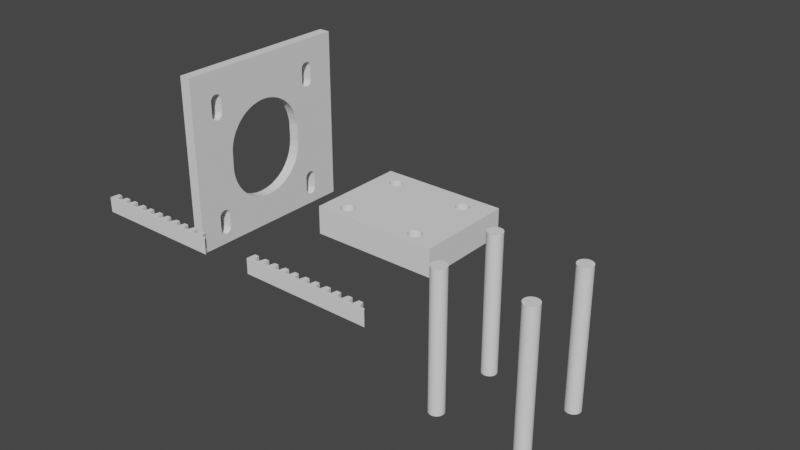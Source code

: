 # Source: rotate_motor_bracket_with_bracket.blend  (saved by Blender 3.4.6; exported with 4.5.12 LTS)
import bpy
from mathutils import Matrix  # noqa: F401  (used for matrix-valued properties, if any)

bpy.ops.wm.read_factory_settings(use_empty=True)
scene = bpy.context.scene
scene.name = 'Scene'

# ---- collections
col_collection = bpy.data.collections.new('Collection'); scene.collection.children.link(col_collection)

# ---- world
world_world = bpy.data.worlds.new('World'); scene.world = world_world
world_world.use_nodes = True; world_world.node_tree.nodes.clear()
_N = world_world.node_tree.nodes; _L = world_world.node_tree.links
n0 = _N.new('ShaderNodeOutputWorld'); n0.name = 'World Output'; n0.location = (300, 300)
n1 = _N.new('ShaderNodeBackground'); n1.name = 'Background'; n1.location = (10, 300)
n1.inputs[0].default_value = (0.05088, 0.05088, 0.05088, 1.0)
_L.new(n1.outputs[0], n0.inputs[0])
n0.is_active_output = True
world_world.color = (0.05088, 0.05088, 0.05088)
world_world.use_sun_shadow = False
world_world.sun_shadow_jitter_overblur = 0.0

# ---- meshes
me_untitled_cube_001 = bpy.data.meshes.new('untitled-Cube.001')
me_untitled_cube_001.from_pydata([(-33.96, -0.9562, -0.4422), (-33.45, -0.9577, 0.2787), (-36.95, 2.642, -0.4422), (-36.66, -0.9577, -1.942), (-36.66, 2.642, -1.942), (-35.61, 2.642, -1.942), (-35.61, -0.9577, -1.942), (-40.92, 2.642, -0.4422), (-42.3, -0.9577, -1.942), (-42.58, -0.9577, -0.4422), (-42.3, 2.642, -1.942), (-41.25, 2.642, -1.942), (-39.35, 2.642, -1.942), (-38.31, 2.646, -1.942), (-40.92, -0.9577, -0.4422), (-38.31, -0.9537, -1.942), (-41.25, -0.9577, -1.942), (-39.35, -0.9577, -1.942), (-46.56, 2.642, -0.4422), (-48.22, 2.642, -0.4422), (-47.93, -0.9577, -1.942), (-48.22, -0.9577, -0.4422), (-47.93, 2.642, -1.942), (-46.89, 2.642, -1.942), (-44.99, 2.642, -1.942), (-43.95, 2.646, -1.942), (-45.41, -0.9577, -0.4422), (-43.73, -0.9557, -0.4422), (-43.95, -0.9537, -1.942), (-46.89, -0.9577, -1.942), (-44.99, -0.9577, -1.942), (-52.19, 2.642, -0.4422), (-53.57, -0.9577, -1.942), (-53.86, -0.9577, -0.4422), (-53.57, 2.642, -1.942), (-52.53, 2.642, -1.942), (-50.63, 2.642, -1.942), (-49.59, 2.646, -1.942), (-49.37, 2.644, -0.4422), (-49.59, -0.9537, -1.942), (-52.53, -0.9577, -1.942), (-50.63, -0.9577, -1.942), (-57.83, 2.642, -0.4422), (-59.5, 2.642, -0.4422), (-59.21, -0.9577, -1.942), (-59.5, -0.9577, -0.4422), (-59.21, 2.642, -1.942), (-58.16, 2.642, -1.942), (-56.27, 2.642, -1.942), (-55.23, 2.646, -1.942), (-56.68, -0.9577, -0.4422), (-55.01, -0.9557, -0.4422), (-55.01, 2.644, -0.4422), (-55.23, -0.9537, -1.942), (-58.16, -0.9577, -1.942), (-56.27, -0.9577, -1.942), (-63.47, 2.642, -0.4422), (-65.02, 2.642, -0.4422), (-64.85, -0.9577, -1.942), (-64.85, 2.642, -1.942), (-63.8, 2.642, -1.942), (-62.32, 2.642, -0.4422), (-61.91, 2.642, -1.942), (-60.86, 2.646, -1.942), (-60.65, 2.644, -0.4422), (-60.86, -0.9537, -1.942), (-63.8, -0.9577, -1.942), (-61.91, -0.9577, -1.942), (-65.02, -0.9577, 0.2787), (-33.45, 2.642, 0.2789), (-65.02, 2.642, 0.2789), (-33.96, 2.644, -0.4422), (-35.11, -0.9572, -0.4422), (-46.56, -0.9577, -0.4422), (-35.11, 2.643, -0.4422), (-51.04, 2.642, -0.4422), (-51.04, -0.9577, -0.4422), (-56.68, 2.642, -0.4422), (-62.32, -0.9577, -0.4422), (-39.77, 2.642, -0.4422), (-39.77, -0.9577, -0.4422), (-45.41, 2.642, -0.4422), (-52.19, -0.9577, -0.4422), (-57.83, -0.9577, -0.4422), (-63.47, -0.9577, -0.4422), (-36.95, -0.9577, -0.4422), (-38.1, 2.642, -0.4422), (-42.58, 2.642, -0.4422), (-43.73, 2.642, -0.4422), (-53.86, 2.642, -0.4422), (-65.02, -0.9579, -0.4422), (-38.1, -0.9557, -0.4422), (-49.37, -0.9557, -0.4422), (-60.65, -0.9557, -0.4422)], [], [(85, 2, 4, 3), (3, 4, 5, 6), (17, 80, 79, 12), (9, 87, 10, 8), (8, 10, 11, 16), (15, 17, 12, 13), (11, 7, 14, 16), (30, 26, 81, 24), (21, 19, 22, 20), (20, 22, 23, 29), (28, 30, 24, 25), (23, 18, 73, 29), (41, 76, 75, 36), (37, 38, 92, 39), (33, 89, 34, 32), (32, 34, 35, 40), (39, 41, 36, 37), (35, 31, 82, 40), (55, 50, 77, 48), (49, 52, 51, 53), (45, 43, 46, 44), (44, 46, 47, 54), (53, 55, 48, 49), (47, 42, 83, 54), (67, 78, 61, 62), (63, 64, 93, 65), (90, 57, 59, 58), (28, 25, 88, 27), (58, 59, 60, 66), (65, 67, 62, 63), (60, 56, 84, 66), (13, 86, 91, 15), (1, 69, 70, 68), (71, 69, 1, 0), (2, 85, 91, 86), (7, 79, 80, 14), (18, 81, 26, 73), (19, 21, 92, 38), (31, 75, 76, 82), (89, 33, 51, 52), (42, 77, 50, 83), (43, 45, 93, 64), (56, 61, 78, 84), (87, 9, 27, 88), (68, 70, 57, 90), (0, 1, 68, 90, 58, 66, 84, 78, 67, 65, 93, 45, 44, 54, 83, 50, 55, 53, 51, 33, 32, 40, 82, 76, 41, 39, 92, 21, 20, 29, 73, 26, 30, 28, 27, 9, 8, 16, 14, 80, 17, 15, 91, 85, 3, 6, 72), (11, 10, 87, 88, 25, 24, 81, 18, 23, 22, 19, 38, 37, 36, 75, 31, 35, 34, 89, 52, 49, 48, 77, 42, 47, 46, 43, 64, 63, 62, 61, 56, 60, 59, 57, 70, 69, 71, 74, 5, 4, 2, 86, 13, 12, 79, 7), (5, 74, 72, 6), (74, 71, 0, 72)])
_uv = me_untitled_cube_001.uv_layers.new(name='UVMap')
_uv.uv.foreach_set('vector', [0.0, 0.0, 0.0, 0.0, 0.0, 0.0, 0.0, 0.0, 0.0, 0.0, 0.0, 0.0, 0.0, 0.0, 0.0, 0.0, 0.0, 0.0, 0.0, 0.0, 0.0, 0.0, 0.0, 0.0, 0.0, 0.0, 0.0, 0.0, 0.0, 0.0, 0.0, 0.0, 0.0, 0.0, 0.0, 0.0, 0.0, 0.0, 0.0, 0.0, 0.0, 0.0, 0.0, 0.0, 0.0, 0.0, 0.0, 0.0, 0.0, 0.0, 0.0, 0.0, 0.0, 0.0, 0.0, 0.0, 0.0, 0.0, 0.0, 0.0, 0.0, 0.0, 0.0, 0.0, 0.0, 0.0, 0.0, 0.0, 0.0, 0.0, 0.0, 0.0, 0.0, 0.0, 0.0, 0.0, 0.0, 0.0, 0.0, 0.0, 0.0, 0.0, 0.0, 0.0, 0.0, 0.0, 0.0, 0.0, 0.0, 0.0, 0.0, 0.0, 0.0, 0.0, 0.0, 0.0, 0.0, 0.0, 0.0, 0.0, 0.0, 0.0, 0.0, 0.0, 0.0, 0.0, 0.0, 0.0, 0.0, 0.0, 0.0, 0.0, 0.0, 0.0, 0.0, 0.0, 0.0, 0.0, 0.0, 0.0, 0.0, 0.0, 0.0, 0.0, 0.0, 0.0, 0.0, 0.0, 0.0, 0.0, 0.0, 0.0, 0.0, 0.0, 0.0, 0.0, 0.0, 0.0, 0.0, 0.0, 0.0, 0.0, 0.0, 0.0, 0.0, 0.0, 0.0, 0.0, 0.0, 0.0, 0.0, 0.0, 0.0, 0.0, 0.0, 0.0, 0.0, 0.0, 0.0, 0.0, 0.0, 0.0, 0.0, 0.0, 0.0, 0.0, 0.0, 0.0, 0.0, 0.0, 0.0, 0.0, 0.0, 0.0, 0.0, 0.0, 0.0, 0.0, 0.0, 0.0, 0.0, 0.0, 0.0, 0.0, 0.0, 0.0, 0.0, 0.0, 0.0, 0.0, 0.0, 0.0, 0.0, 0.0, 0.0, 0.0, 0.0, 0.0, 0.0, 0.0, 0.0, 0.0, 0.0, 0.0, 0.0, 0.0, 0.0, 0.0, 0.0, 0.0, 0.0, 0.0, 0.0, 0.0, 0.0, 0.0, 0.0, 0.0, 0.0, 0.0, 0.0, 0.0, 0.0, 0.0, 0.0, 0.0, 0.0, 0.0, 0.0, 0.0, 0.0, 0.0, 0.0, 0.0, 0.0, 0.0, 0.0, 0.0, 0.0, 0.0, 0.0, 0.0, 0.0, 0.0, 0.0, 0.0, 0.0, 0.0, 0.0, 0.0, 0.0, 0.0, 0.0, 0.0, 0.0, 0.0, 0.0, 0.0, 0.0, 0.0, 0.0, 0.0, 0.0, 0.0, 0.0, 0.0, 0.0, 0.0, 0.0, 0.0, 0.0, 0.0, 0.0, 0.0, 0.0, 0.0, 0.0, 0.0, 0.0, 0.0, 0.0, 0.0, 0.0, 0.0, 0.0, 0.0, 0.0, 0.0, 0.0, 0.0, 0.0, 0.0, 0.0, 0.0, 0.0, 0.0, 0.0, 0.0, 0.0, 0.0, 0.0, 0.0, 0.0, 0.0, 0.0, 0.0, 0.0, 0.0, 0.0, 0.0, 0.0, 0.0, 0.0, 0.0, 0.0, 0.0, 0.0, 0.0, 0.0, 0.0, 0.0, 0.0, 0.0, 0.0, 0.0, 0.0, 0.0, 0.0, 0.0, 0.0, 0.0, 0.0, 0.0, 0.0, 0.0, 0.0, 0.0, 0.0, 0.0, 0.0, 0.0, 0.0, 0.0, 0.0, 0.0, 0.0, 0.0, 0.0, 0.0, 0.0, 0.0, 0.0, 0.0, 0.0, 0.0, 0.0, 0.0, 0.0, 0.0, 0.0, 0.0, 0.0, 0.0, 0.0, 0.0, 0.0, 0.0, 0.0, 0.0, 0.0, 0.0, 0.0, 0.0, 0.0, 0.0, 0.0, 0.0, 0.0, 0.0, 0.0, 0.0, 0.0, 0.0, 0.0, 0.0, 0.0, 0.0, 0.0, 0.0, 0.0, 0.0, 0.0, 0.0, 0.0, 0.0, 0.0, 0.0, 0.0, 0.0, 0.0, 0.0, 0.0, 0.0, 0.0, 0.0, 0.0, 0.0, 0.0, 0.0, 0.0, 0.0, 0.0, 0.0, 0.0, 0.0, 0.0, 0.0, 0.0, 0.0, 0.0, 0.0, 0.0, 0.0, 0.0, 0.0, 0.0, 0.0, 0.0, 0.0, 0.0, 0.0, 0.0, 0.0, 0.0, 0.0, 0.0, 0.0, 0.0, 0.0, 0.0, 0.0, 0.0, 0.0, 0.0, 0.0, 0.0, 0.0, 0.0, 0.0, 0.0, 0.0, 0.0, 0.0, 0.0, 0.0, 0.0, 0.0, 0.0, 0.0, 0.0, 0.0, 0.0, 0.0, 0.0, 0.0, 0.0, 0.0, 0.0, 0.0, 0.0, 0.0, 0.0, 0.0, 0.0, 0.0, 0.0, 0.0, 0.0, 0.0, 0.0, 0.0, 0.0, 0.0, 0.0, 0.0, 0.0, 0.0, 0.0, 0.0, 0.0, 0.0, 0.0, 0.0, 0.0, 0.0, 0.0, 0.0, 0.0, 0.0, 0.0, 0.0, 0.0, 0.0, 0.0, 0.0, 0.0, 0.0, 0.0, 0.0, 0.0, 0.0, 0.0, 0.0, 0.0, 0.0, 0.0, 0.0, 0.0, 0.0, 0.0, 0.0, 0.0, 0.0, 0.0, 0.0, 0.0, 0.0, 0.0, 0.0, 0.0, 0.0, 0.0, 0.0, 0.0, 0.0, 0.0, 0.0, 0.0, 0.0, 0.0, 0.0, 0.0, 0.0, 0.0, 0.0, 0.0, 0.0, 0.0, 0.0, 0.0, 0.0, 0.0, 0.0, 0.0, 0.0, 0.0, 0.0, 0.0, 0.0, 0.0, 0.0, 0.0, 0.0, 0.0])
me_untitled_cube_001.update()
me_untitled_cube_001.normals_split_custom_set([tuple(v) for v in zip(*[iter([-0.982, 0.0, -0.1887, -0.982, 0.0, -0.1887, -0.982, 0.0, -0.1887, -0.982, 0.0, -0.1887, 0.0, 0.0, -1.0, 0.0, 0.0, -1.0, 0.0, 0.0, -1.0, 0.0, 0.0, -1.0, -0.9638, 0.0, -0.2665, -0.9638, 0.0, -0.2665, -0.9638, 0.0, -0.2665, -0.9638, 0.0, -0.2665, -0.9821, 0.0, -0.1885, -0.9821, 0.0, -0.1885, -0.9821, 0.0, -0.1885, -0.9821, 0.0, -0.1885, 0.0, 0.0, -1.0, 0.0, 0.0, -1.0, 0.0, 0.0, -1.0, 0.0, 0.0, -1.0, 1.195e-05, 1.325e-07, -1.0, 1.195e-05, 1.325e-07, -1.0, 1.195e-05, 1.325e-07, -1.0, 1.195e-05, 1.325e-07, -1.0, 0.9763, 0.0, -0.2166, 0.9763, 0.0, -0.2166, 0.9763, 0.0, -0.2166, 0.9763, 0.0, -0.2166, -0.9638, 0.0, -0.2665, -0.9638, 0.0, -0.2665, -0.9638, 0.0, -0.2665, -0.9638, 0.0, -0.2665, -0.982, 0.0, -0.1887, -0.982, 0.0, -0.1887, -0.982, 0.0, -0.1887, -0.982, 0.0, -0.1887, 0.0, 0.0, -1.0, 0.0, 0.0, -1.0, 0.0, 0.0, -1.0, 0.0, 0.0, -1.0, 1.195e-05, 1.325e-07, -1.0, 1.195e-05, 1.325e-07, -1.0, 1.195e-05, 1.325e-07, -1.0, 1.195e-05, 1.325e-07, -1.0, 0.9763, 0.0, -0.2166, 0.9763, 0.0, -0.2166, 0.9763, 0.0, -0.2166, 0.9763, 0.0, -0.2166, -0.9638, 0.0, -0.2665, -0.9638, 0.0, -0.2665, -0.9638, 0.0, -0.2665, -0.9638, 0.0, -0.2665, 0.9898, -1.398e-06, -0.1428, 0.9898, -1.398e-06, -0.1428, 0.9898, -1.398e-06, -0.1428, 0.9898, -1.398e-06, -0.1428, -0.982, -1.387e-06, -0.1887, -0.982, -1.387e-06, -0.1887, -0.982, -1.387e-06, -0.1887, -0.982, -1.387e-06, -0.1887, 0.0, 0.0, -1.0, 0.0, 0.0, -1.0, 0.0, 0.0, -1.0, 0.0, 0.0, -1.0, 1.195e-05, 1.325e-07, -1.0, 1.195e-05, 1.325e-07, -1.0, 1.195e-05, 1.325e-07, -1.0, 1.195e-05, 1.325e-07, -1.0, 0.9763, 0.0, -0.2166, 0.9763, 0.0, -0.2166, 0.9763, 0.0, -0.2166, 0.9763, 0.0, -0.2166, -0.9638, 0.0, -0.2665, -0.9638, 0.0, -0.2665, -0.9638, 0.0, -0.2665, -0.9638, 0.0, -0.2665, 0.9898, 1.398e-06, -0.1428, 0.9898, 1.398e-06, -0.1428, 0.9898, 1.398e-06, -0.1428, 0.9898, 1.398e-06, -0.1428, -0.982, 0.0, -0.1887, -0.982, 0.0, -0.1887, -0.982, 0.0, -0.1887, -0.982, 0.0, -0.1887, 0.0, 0.0, -1.0, 0.0, 0.0, -1.0, 0.0, 0.0, -1.0, 0.0, 0.0, -1.0, 1.195e-05, 1.325e-07, -1.0, 1.195e-05, 1.325e-07, -1.0, 1.195e-05, 1.325e-07, -1.0, 1.195e-05, 1.325e-07, -1.0, 0.9763, 0.0, -0.2166, 0.9763, 0.0, -0.2166, 0.9763, 0.0, -0.2166, 0.9763, 0.0, -0.2166, -0.9638, 0.0, -0.2665, -0.9638, 0.0, -0.2665, -0.9638, 0.0, -0.2665, -0.9638, 0.0, -0.2665, 0.9898, 0.0, -0.1428, 0.9898, 0.0, -0.1428, 0.9898, 0.0, -0.1428, 0.9898, 0.0, -0.1428, -0.9934, -1.404e-06, -0.1145, -0.9934, -1.404e-06, -0.1145, -0.9934, -1.404e-06, -0.1145, -0.9934, -1.404e-06, -0.1145, 0.9898, -7.748e-07, -0.1426, 0.9898, -7.748e-07, -0.1426, 0.9898, -7.748e-07, -0.1426, 0.9898, -7.748e-07, -0.1426, 0.0, 0.0, -1.0, 0.0, 0.0, -1.0, 0.0, 0.0, -1.0, 0.0, 0.0, -1.0, 1.195e-05, 1.325e-07, -1.0, 1.195e-05, 1.325e-07, -1.0, 1.195e-05, 1.325e-07, -1.0, 1.195e-05, 1.325e-07, -1.0, 0.9763, 0.0, -0.2166, 0.9763, 0.0, -0.2166, 0.9763, 0.0, -0.2166, 0.9763, 0.0, -0.2166, 0.9898, -1.399e-06, -0.1428, 0.9898, -1.399e-06, -0.1428, 0.9898, -1.399e-06, -0.1428, 0.9898, -1.399e-06, -0.1428, -1.049e-09, -6.835e-05, 1.0, -1.049e-09, -6.835e-05, 1.0, -1.049e-09, -6.835e-05, 1.0, -1.049e-09, -6.835e-05, 1.0, 0.8179, 6.973e-05, -0.5753, 0.8179, 6.973e-05, -0.5753, 0.8179, 6.973e-05, -0.5753, 0.8179, 6.973e-05, -0.5753, -8.641e-07, -2.815e-07, -1.0, -8.641e-07, -2.815e-07, -1.0, -8.641e-07, -2.815e-07, -1.0, -8.641e-07, -2.815e-07, -1.0, 0.0, 0.0, -1.0, 0.0, 0.0, -1.0, 0.0, 0.0, -1.0, 0.0, 0.0, -1.0, 0.0, 0.0, -1.0, 0.0, 0.0, -1.0, 0.0, 0.0, -1.0, 0.0, 0.0, -1.0, -1.67e-06, 0.0, -1.0, -1.67e-06, 0.0, -1.0, -1.67e-06, 0.0, -1.0, -1.67e-06, 0.0, -1.0, 0.0, 0.0, -1.0, 0.0, 0.0, -1.0, 0.0, 0.0, -1.0, 0.0, 0.0, -1.0, -1.67e-06, 0.0, -1.0, -1.67e-06, 0.0, -1.0, -1.67e-06, 0.0, -1.0, -1.67e-06, 0.0, -1.0, 0.0, 0.0, -1.0, 0.0, 0.0, -1.0, 0.0, 0.0, -1.0, 0.0, 0.0, -1.0, -1.67e-06, 0.0, -1.0, -1.67e-06, 0.0, -1.0, -1.67e-06, 0.0, -1.0, -1.67e-06, 0.0, -1.0, 0.0, 0.0, -1.0, 0.0, 0.0, -1.0, 0.0, 0.0, -1.0, 0.0, 0.0, -1.0, -8.641e-07, -2.815e-07, -1.0, -8.641e-07, -2.815e-07, -1.0, -8.641e-07, -2.815e-07, -1.0, -8.641e-07, -2.815e-07, -1.0, -1.0, -6.033e-05, 0.0003122, -1.0, -6.033e-05, 0.0003122, -1.0, -6.033e-05, 0.0003122, -1.0, -6.033e-05, 0.0003122, 0.0005141, -1.0, -0.0004578, 0.0005141, -1.0, -0.0004578, 0.0005141, -1.0, -0.0004578, 0.0005141, -1.0, -0.0004578, 0.0005141, -1.0, -0.0004578, 0.0005141, -1.0, -0.0004578, 0.0005141, -1.0, -0.0004578, 0.0005141, -1.0, -0.0004578, 0.0005141, -1.0, -0.0004578, 0.0005141, -1.0, -0.0004578, 0.0005141, -1.0, -0.0004578, 0.0005141, -1.0, -0.0004578, 0.0005141, -1.0, -0.0004578, 0.0005141, -1.0, -0.0004578, 0.0005141, -1.0, -0.0004578, 0.0005141, -1.0, -0.0004578, 0.0005141, -1.0, -0.0004578, 0.0005141, -1.0, -0.0004578, 0.0005141, -1.0, -0.0004578, 0.0005141, -1.0, -0.0004578, 0.0005141, -1.0, -0.0004578, 0.0005141, -1.0, -0.0004578, 0.0005141, -1.0, -0.0004578, 0.0005141, -1.0, -0.0004578, 0.0005141, -1.0, -0.0004578, 0.0005141, -1.0, -0.0004578, 0.0005141, -1.0, -0.0004578, 0.0005141, -1.0, -0.0004578, 0.0005141, -1.0, -0.0004578, 0.0005141, -1.0, -0.0004578, 0.0005141, -1.0, -0.0004578, 0.0005141, -1.0, -0.0004578, 0.0005141, -1.0, -0.0004578, 0.0005141, -1.0, -0.0004578, 0.0005141, -1.0, -0.0004578, 0.0005141, -1.0, -0.0004578, 0.0005141, -1.0, -0.0004578, 0.0005141, -1.0, -0.0004578, 0.0005141, -1.0, -0.0004578, 0.0005141, -1.0, -0.0004578, 0.0005141, -1.0, -0.0004578, 0.0005141, -1.0, -0.0004578, 0.0005141, -1.0, -0.0004578, 0.0005141, -1.0, -0.0004578, 0.0005141, -1.0, -0.0004578, 0.0005141, -1.0, -0.0004578, 0.0005141, -1.0, -0.0004578, -0.0004441, 1.0, 0.0004461, -0.0004441, 1.0, 0.0004461, -0.0004441, 1.0, 0.0004461, -0.0004441, 1.0, 0.0004461, -0.0004441, 1.0, 0.0004461, -0.0004441, 1.0, 0.0004461, -0.0004441, 1.0, 0.0004461, -0.0004441, 1.0, 0.0004461, -0.0004441, 1.0, 0.0004461, -0.0004441, 1.0, 0.0004461, -0.0004441, 1.0, 0.0004461, -0.0004441, 1.0, 0.0004461, -0.0004441, 1.0, 0.0004461, -0.0004441, 1.0, 0.0004461, -0.0004441, 1.0, 0.0004461, -0.0004441, 1.0, 0.0004461, -0.0004441, 1.0, 0.0004461, -0.0004441, 1.0, 0.0004461, -0.0004441, 1.0, 0.0004461, -0.0004441, 1.0, 0.0004461, -0.0004441, 1.0, 0.0004461, -0.0004441, 1.0, 0.0004461, -0.0004441, 1.0, 0.0004461, -0.0004441, 1.0, 0.0004461, -0.0004441, 1.0, 0.0004461, -0.0004441, 1.0, 0.0004461, -0.0004441, 1.0, 0.0004461, -0.0004441, 1.0, 0.0004461, -0.0004441, 1.0, 0.0004461, -0.0004441, 1.0, 0.0004461, -0.0004441, 1.0, 0.0004461, -0.0004441, 1.0, 0.0004461, -0.0004441, 1.0, 0.0004461, -0.0004441, 1.0, 0.0004461, -0.0004441, 1.0, 0.0004461, -0.0004441, 1.0, 0.0004461, -0.0004441, 1.0, 0.0004461, -0.0004441, 1.0, 0.0004461, -0.0004441, 1.0, 0.0004461, -0.0004441, 1.0, 0.0004461, -0.0004441, 1.0, 0.0004461, -0.0004441, 1.0, 0.0004461, -0.0004441, 1.0, 0.0004461, -0.0004441, 1.0, 0.0004461, -0.0004441, 1.0, 0.0004461, -0.0004441, 1.0, 0.0004461, -0.0004441, 1.0, 0.0004461, 0.9475, 0.0, -0.3199, 0.9475, 0.0, -0.3199, 0.9475, 0.0, -0.3199, 0.9475, 0.0, -0.3199, 8.863e-07, 1.757e-12, -1.0, 8.863e-07, 1.757e-12, -1.0, 8.863e-07, 1.757e-12, -1.0, 8.863e-07, 1.757e-12, -1.0])] * 3)])
me_cube = bpy.data.meshes.new('Cube')
me_cube.from_pydata([(-3.3, -18.5, -3.3), (-3.3, -18.5, 3.3), (-3.3, 5.3, -3.3), (-3.3, 5.3, 3.3), (26.93, -18.5, -3.3), (26.93, -18.5, 3.3), (26.93, 5.3, -3.3), (26.93, 5.3, 3.3), (18.94, 0.9333, 3.3), (18.97, 0.6212, 3.3), (18.97, 1.245, 3.3), (19.21, 0.04442, 3.3), (19.21, 1.822, 3.3), (19.06, 0.321, 3.3), (19.06, 1.546, 3.3), (19.65, -0.397, 3.3), (19.65, 2.264, 3.3), (20.23, -0.6359, 3.3), (20.23, 2.503, 3.3), (19.93, -0.5449, 3.3), (19.93, 2.412, 3.3), (19.41, -0.198, 3.3), (19.41, 2.065, 3.3), (20.85, -0.6359, 3.3), (20.85, 2.503, 3.3), (21.43, -0.397, 3.3), (21.43, 2.264, 3.3), (21.15, -0.5449, 3.3), (21.15, 2.412, 3.3), (21.87, 0.04442, 3.3), (21.87, 1.822, 3.3), (22.14, 0.9333, 3.3), (22.11, 0.6212, 3.3), (22.11, 1.245, 3.3), (22.02, 0.321, 3.3), (22.02, 1.546, 3.3), (21.67, -0.198, 3.3), (21.67, 2.065, 3.3), (20.54, 2.533, 3.3), (20.54, -0.6667, 3.3), (18.94, 0.9333, -3.3), (18.97, 0.6212, -3.3), (18.97, 1.245, -3.3), (19.21, 0.04442, -3.3), (19.21, 1.822, -3.3), (19.06, 0.321, -3.3), (19.06, 1.546, -3.3), (19.65, -0.397, -3.3), (19.65, 2.264, -3.3), (20.23, -0.6359, -3.3), (20.23, 2.503, -3.3), (19.93, -0.5449, -3.3), (19.93, 2.412, -3.3), (19.41, -0.198, -3.3), (19.41, 2.065, -3.3), (20.85, -0.6359, -3.3), (20.85, 2.503, -3.3), (21.43, -0.397, -3.3), (21.43, 2.264, -3.3), (21.15, -0.5449, -3.3), (21.15, 2.412, -3.3), (21.87, 0.04442, -3.3), (21.87, 1.822, -3.3), (22.14, 0.9333, -3.3), (22.11, 0.6212, -3.3), (22.11, 1.245, -3.3), (22.02, 0.321, -3.3), (22.02, 1.546, -3.3), (21.67, -0.198, -3.3), (21.67, 2.065, -3.3), (20.54, 2.533, -3.3), (20.54, -0.6667, -3.3), (0.416, 0.9333, 3.3), (0.4468, 1.245, 3.3), (0.4468, 0.6212, 3.3), (0.8847, -0.198, 3.3), (0.855, 2.029, 3.3), (0.6857, 0.04442, 3.3), (0.6857, 1.822, 3.3), (0.5378, 0.321, 3.3), (0.5378, 1.546, 3.3), (1.404, -0.5449, 3.3), (2.016, -0.6667, 3.3), (1.704, -0.6359, 3.3), (2.905, -0.397, 3.3), (2.628, -0.5449, 3.3), (3.346, 0.04442, 3.3), (3.147, -0.198, 3.3), (2.328, -0.6359, 3.3), (1.127, -0.397, 3.3), (0.8847, 2.065, 3.3), (1.404, 2.412, 3.3), (1.127, 2.264, 3.3), (2.016, 2.533, 3.3), (2.628, 2.412, 3.3), (2.328, 2.503, 3.3), (1.704, 2.503, 3.3), (3.147, 2.065, 3.3), (3.346, 1.822, 3.3), (3.616, 0.9333, 3.3), (3.585, 0.6212, 3.3), (3.585, 1.245, 3.3), (3.494, 0.321, 3.3), (3.494, 1.546, 3.3), (2.905, 2.264, 3.3), (0.416, 0.9333, -3.3), (0.4468, 1.245, -3.3), (0.4468, 0.6212, -3.3), (0.6857, 0.04442, -3.3), (0.828, 1.996, -3.3), (0.6857, 1.822, -3.3), (0.8847, -0.198, -3.3), (0.5378, 0.321, -3.3), (0.5378, 1.546, -3.3), (1.404, -0.5449, -3.3), (1.127, -0.397, -3.3), (2.016, -0.6667, -3.3), (1.704, -0.6359, -3.3), (2.905, -0.397, -3.3), (2.628, -0.5449, -3.3), (3.346, 0.04442, -3.3), (3.147, -0.198, -3.3), (2.328, -0.6359, -3.3), (0.8847, 2.065, -3.3), (1.404, 2.412, -3.3), (1.127, 2.264, -3.3), (2.016, 2.533, -3.3), (2.628, 2.412, -3.3), (2.328, 2.503, -3.3), (1.704, 2.503, -3.3), (3.147, 2.065, -3.3), (3.346, 1.822, -3.3), (3.616, 0.9333, -3.3), (3.585, 0.6212, -3.3), (3.585, 1.245, -3.3), (3.494, 0.321, -3.3), (3.494, 1.546, -3.3), (2.905, 2.264, -3.3), (18.94, -15.21, 3.3), (18.97, -15.52, 3.3), (18.97, -14.9, 3.3), (19.21, -16.1, 3.3), (19.21, -14.32, 3.3), (19.06, -15.82, 3.3), (19.06, -14.6, 3.3), (19.65, -16.54, 3.3), (19.65, -13.88, 3.3), (20.23, -16.78, 3.3), (20.23, -13.64, 3.3), (19.93, -16.69, 3.3), (19.93, -13.73, 3.3), (19.41, -16.34, 3.3), (19.41, -14.08, 3.3), (20.85, -16.78, 3.3), (20.85, -13.64, 3.3), (21.15, -13.73, 3.3), (21.43, -16.54, 3.3), (21.43, -13.88, 3.3), (21.15, -16.69, 3.3), (20.54, -13.61, 3.3), (21.87, -16.1, 3.3), (21.87, -14.32, 3.3), (22.14, -15.21, 3.3), (22.11, -14.9, 3.3), (22.11, -15.52, 3.3), (22.02, -14.6, 3.3), (22.02, -15.82, 3.3), (21.67, -16.34, 3.3), (21.67, -14.08, 3.3), (20.54, -16.81, 3.3), (18.94, -15.21, -3.3), (18.97, -15.52, -3.3), (18.97, -14.9, -3.3), (19.21, -16.1, -3.3), (19.21, -14.32, -3.3), (19.06, -15.82, -3.3), (19.06, -14.6, -3.3), (19.65, -16.54, -3.3), (19.65, -13.88, -3.3), (20.23, -16.78, -3.3), (20.23, -13.64, -3.3), (19.93, -16.69, -3.3), (19.93, -13.73, -3.3), (19.41, -16.34, -3.3), (19.41, -14.08, -3.3), (20.54, -13.61, -3.3), (20.85, -16.78, -3.3), (20.85, -13.64, -3.3), (21.43, -16.54, -3.3), (21.43, -13.88, -3.3), (21.15, -16.69, -3.3), (21.15, -13.73, -3.3), (21.87, -16.1, -3.3), (21.87, -14.32, -3.3), (22.14, -15.21, -3.3), (22.11, -14.9, -3.3), (22.11, -15.52, -3.3), (22.02, -14.6, -3.3), (22.02, -15.82, -3.3), (21.67, -16.34, -3.3), (21.67, -14.08, -3.3), (20.54, -16.81, -3.3), (0.416, -15.21, 3.3), (0.4468, -15.52, 3.3), (0.4468, -14.9, 3.3), (0.6857, -16.1, 3.3), (0.6857, -14.32, 3.3), (0.5378, -15.82, 3.3), (0.5378, -14.6, 3.3), (1.127, -16.54, 3.3), (1.127, -13.88, 3.3), (1.704, -16.78, 3.3), (1.704, -13.64, 3.3), (1.404, -16.69, 3.3), (1.404, -13.73, 3.3), (2.016, -16.81, 3.3), (0.8847, -16.34, 3.3), (0.8847, -14.08, 3.3), (2.328, -16.78, 3.3), (2.328, -13.64, 3.3), (2.905, -16.54, 3.3), (2.905, -13.88, 3.3), (2.628, -16.69, 3.3), (2.628, -13.73, 3.3), (3.346, -16.1, 3.3), (3.346, -14.32, 3.3), (3.616, -15.21, 3.3), (3.585, -14.9, 3.3), (3.585, -15.52, 3.3), (3.494, -15.82, 3.3), (3.494, -14.6, 3.3), (3.147, -16.34, 3.3), (3.147, -14.08, 3.3), (2.016, -13.61, 3.3), (0.416, -15.21, -3.3), (0.4468, -15.52, -3.3), (0.4468, -14.9, -3.3), (0.6857, -16.1, -3.3), (0.6857, -14.32, -3.3), (0.5378, -15.82, -3.3), (0.5378, -14.6, -3.3), (1.127, -16.54, -3.3), (1.127, -13.88, -3.3), (1.704, -16.78, -3.3), (1.704, -13.64, -3.3), (1.404, -16.69, -3.3), (1.404, -13.73, -3.3), (2.016, -16.81, -3.3), (0.8847, -16.34, -3.3), (0.8847, -14.08, -3.3), (2.328, -16.78, -3.3), (2.328, -13.64, -3.3), (2.905, -16.54, -3.3), (2.905, -13.88, -3.3), (2.628, -16.69, -3.3), (2.628, -13.73, -3.3), (3.346, -16.1, -3.3), (3.346, -14.32, -3.3), (3.616, -15.21, -3.3), (3.585, -14.9, -3.3), (3.585, -15.52, -3.3), (3.494, -15.82, -3.3), (3.494, -14.6, -3.3), (3.147, -16.34, -3.3), (3.147, -14.08, -3.3), (2.016, -13.61, -3.3)], [], [(0, 1, 3, 2), (2, 3, 7, 6), (6, 7, 5, 4), (4, 5, 1, 0), (37, 30, 7, 3, 76, 90, 92, 91, 96, 93, 95, 94, 104, 97, 98, 103, 101, 99, 19, 15, 21, 11, 13, 9, 8, 10, 14, 12, 22, 16, 20, 18, 38, 24, 28, 26), (78, 76, 3, 1, 205, 207, 203, 202, 204, 208, 206, 217, 210, 214, 212, 233, 102, 86, 87, 84, 85, 88, 82, 83, 81, 89, 75, 77, 79, 74, 72, 73, 80), (205, 1, 5, 166, 160, 167, 156, 158, 153, 169, 147, 149, 145, 151, 141, 143, 139, 138, 140, 144, 142, 152, 146, 150, 148, 159, 27, 23, 39, 17, 19, 99, 100, 102, 233, 219, 223, 221, 232, 225, 230, 227, 226, 228, 229, 224, 231, 220, 222, 218, 215, 211, 213, 209, 216), (164, 166, 5, 27, 159, 154, 155, 157, 168, 161, 165, 163, 162), (25, 27, 5, 7, 30, 35, 33, 31, 32, 34, 29, 36), (67, 62, 6, 4, 59, 57, 68, 61, 66, 64, 63, 65), (123, 109, 2, 6, 62, 69, 58, 60, 56, 70, 50, 52, 48, 54, 44, 46, 42, 40, 41, 45, 43, 53, 47, 51, 49, 132, 134, 136, 131, 130, 137, 127, 128, 126, 129, 124, 125), (185, 71, 55, 59, 4, 198, 196, 194, 195, 197, 193, 200, 189, 191, 187), (192, 198, 4, 0, 237, 248, 241, 245, 243, 247, 250, 254, 252, 263, 256, 261, 260, 258, 259, 262, 257, 264, 253, 255, 251, 265, 135, 133, 132, 49, 71, 185, 180, 182, 178, 184, 174, 176, 172, 170, 171, 175, 173, 183, 177, 181, 179, 201, 186, 190, 188, 199), (237, 0, 2, 109, 110, 113, 106, 105, 107, 112, 108, 111, 115, 114, 117, 116, 122, 119, 118, 121, 120, 135, 265, 244, 246, 242, 249, 238, 240, 236, 234, 235, 239), (56, 24, 38, 70), (60, 28, 24, 56), (58, 26, 28, 60), (69, 37, 26, 58), (30, 37, 69, 62), (35, 30, 62, 67), (33, 35, 67, 65), (31, 33, 65, 63), (32, 31, 63, 64), (34, 32, 64, 66), (29, 34, 66, 61), (36, 29, 61, 68), (25, 36, 68, 57), (27, 25, 57, 59), (23, 27, 59, 55), (39, 23, 55, 71), (17, 39, 71, 49), (19, 17, 49, 51), (15, 19, 51, 47), (21, 15, 47, 53), (43, 11, 21, 53), (45, 13, 11, 43), (41, 9, 13, 45), (40, 8, 9, 41), (42, 10, 8, 40), (46, 14, 10, 42), (44, 12, 14, 46), (54, 22, 12, 44), (48, 16, 22, 54), (52, 20, 16, 48), (50, 18, 20, 52), (70, 38, 18, 50), (128, 95, 93, 126), (127, 94, 95, 128), (137, 104, 94, 127), (130, 97, 104, 137), (98, 97, 130, 131), (103, 98, 131, 136), (101, 103, 136, 134), (99, 101, 134, 132), (100, 99, 132, 133), (102, 100, 133, 135), (86, 102, 135, 120), (87, 86, 120, 121), (84, 87, 121, 118), (85, 84, 118, 119), (88, 85, 119, 122), (82, 88, 122, 116), (83, 82, 116, 117), (81, 83, 117, 114), (89, 81, 114, 115), (75, 89, 115, 111), (108, 77, 75, 111), (112, 79, 77, 108), (107, 74, 79, 112), (105, 72, 74, 107), (106, 73, 72, 105), (113, 80, 73, 106), (110, 78, 80, 113), (109, 123, 76), (125, 92, 90, 123), (124, 91, 92, 125), (129, 96, 91, 124), (126, 93, 96, 129), (187, 154, 159, 185), (191, 155, 154, 187), (189, 157, 155, 191), (200, 168, 157, 189), (161, 168, 200, 193), (165, 161, 193, 197), (163, 165, 197, 195), (162, 163, 195, 194), (164, 162, 194, 196), (166, 164, 196, 198), (160, 166, 198, 192), (167, 160, 192, 199), (156, 167, 199, 188), (158, 156, 188, 190), (153, 158, 190, 186), (169, 153, 186, 201), (147, 169, 201, 179), (149, 147, 179, 181), (145, 149, 181, 177), (151, 145, 177, 183), (173, 141, 151, 183), (175, 143, 141, 173), (171, 139, 143, 175), (170, 138, 139, 171), (172, 140, 138, 170), (176, 144, 140, 172), (174, 142, 144, 176), (184, 152, 142, 174), (178, 146, 152, 184), (182, 150, 146, 178), (180, 148, 150, 182), (185, 159, 148, 180), (251, 219, 233, 265), (255, 223, 219, 251), (253, 221, 223, 255), (264, 232, 221, 253), (225, 232, 264, 257), (230, 225, 257, 262), (227, 230, 262, 259), (226, 227, 259, 258), (228, 226, 258, 260), (229, 228, 260, 261), (224, 229, 261, 256), (231, 224, 256, 263), (220, 231, 263, 252), (222, 220, 252, 254), (218, 222, 254, 250), (215, 218, 250, 247), (211, 215, 247, 243), (213, 211, 243, 245), (209, 213, 245, 241), (216, 209, 241, 248), (237, 205, 216, 248), (239, 207, 205, 237), (235, 203, 207, 239), (234, 202, 203, 235), (236, 204, 202, 234), (240, 208, 204, 236), (238, 206, 208, 240), (249, 217, 206, 238), (242, 210, 217, 249), (246, 214, 210, 242), (244, 212, 214, 246), (265, 233, 212, 244), (90, 76, 123), (76, 78, 109), (78, 110, 109)])
me_cube.polygons.foreach_set('material_index', [0, 0, 0, 0, 0, 0, 0, 0, 0, 0, 0, 0, 0, 0, 0, 0, 0, 0, 0, 0, 0, 0, 0, 0, 0, 0, 0, 0, 0, 0, 0, 0, 0, 0, 0, 0, 0, 0, 0, 0, 0, 0, 0, 0, 0, 0, 8200, 8200, 8200, 8200, 8200, 8200, 8200, 8200, 8200, 8200, 8200, 8200, 8200, 8200, 8200, 8200, 8200, 8200, 8200, 8200, 8200, 8200, 8200, 8200, 8200, 8200, 8200, 8200, 8200, 8200, 8200, 8200, 17672, 17672, 17672, 17672, 17672, 17672, 17672, 17672, 17672, 17672, 17672, 17672, 17672, 17672, 17672, 17672, 17672, 17672, 17672, 17672, 17672, 17672, 17672, 17672, 17672, 17672, 17672, 17672, 17672, 17672, 17672, 17672, 0, 0, 0, 0, 0, 0, 0, 0, 0, 0, 0, 0, 0, 0, 0, 0, 0, 0, 0, 0, 0, 0, 0, 0, 0, 0, 0, 0, 0, 0, 0, 0, 8200, 8200, 8200])
_uv = me_cube.uv_layers.new(name='UVMap')
_uv.uv.foreach_set('vector', [0.375, 0.0, 0.625, 0.0, 0.625, 0.25, 0.375, 0.25, 0.375, 0.25, 0.625, 0.25, 0.625, 0.5, 0.375, 0.5, 0.375, 0.5, 0.625, 0.5, 0.625, 0.75, 0.375, 0.75, 0.375, 0.75, 0.625, 0.75, 0.625, 1.0, 0.375, 1.0, 0.625, 0.5082, 0.625, 0.513, 0.625, 0.5, 0.625, 0.25, 0.625, 0.3723, 0.625, 0.3715, 0.625, 0.3674, 0.625, 0.3651, 0.625, 0.3646, 0.625, 0.3658, 0.625, 0.3688, 0.625, 0.3732, 0.625, 0.379, 0.625, 0.3858, 0.625, 0.3935, 0.625, 0.4017, 0.625, 0.4102, 0.625, 0.4187, 0.625, 0.5372, 0.625, 0.5337, 0.625, 0.5295, 0.625, 0.5247, 0.625, 0.5196, 0.625, 0.5143, 0.625, 0.5091, 0.625, 0.5042, 0.625, 0.4999, 0.625, 0.4963, 0.625, 0.4936, 0.625, 0.492, 0.625, 0.4914, 0.625, 0.492, 0.625, 0.4936, 0.625, 0.4962, 0.625, 0.4996, 0.625, 0.5037, 0.625, 0.3771, 0.625, 0.3723, 0.625, 0.25, 0.625, 1.0, 0.625, 0.9013, 0.625, 0.8944, 0.625, 0.8864, 0.625, 0.8775, 0.625, 0.8683, 0.625, 0.859, 0.625, 0.8501, 0.625, 0.842, 0.625, 0.8349, 0.625, 0.8292, 0.625, 0.825, 0.625, 0.8225, 0.625, 0.4343, 0.625, 0.441, 0.625, 0.4466, 0.625, 0.4509, 0.625, 0.4537, 0.625, 0.4549, 0.625, 0.4545, 0.625, 0.4523, 0.625, 0.4484, 0.625, 0.443, 0.625, 0.4363, 0.625, 0.4284, 0.625, 0.4197, 0.625, 0.4105, 0.625, 0.4013, 0.625, 0.3924, 0.625, 0.3842, 0.625, 0.9013, 0.625, 1.0, 0.625, 0.75, 0.625, 0.7446, 0.625, 0.7501, 0.625, 0.7555, 0.625, 0.7606, 0.625, 0.7652, 0.625, 0.7691, 0.625, 0.772, 0.625, 0.7738, 0.625, 0.7744, 0.625, 0.7739, 0.625, 0.7721, 0.625, 0.7693, 0.625, 0.7654, 0.625, 0.7607, 0.625, 0.7555, 0.625, 0.7499, 0.625, 0.7441, 0.625, 0.7385, 0.625, 0.7333, 0.625, 0.7285, 0.625, 0.7245, 0.625, 0.7213, 0.625, 0.7191, 0.625, 0.5428, 0.625, 0.5427, 0.625, 0.5418, 0.625, 0.54, 0.625, 0.5372, 0.625, 0.4187, 0.625, 0.4268, 0.625, 0.4343, 0.625, 0.8225, 0.625, 0.8217, 0.625, 0.8226, 0.625, 0.8252, 0.625, 0.8293, 0.625, 0.8348, 0.625, 0.8414, 0.625, 0.8489, 0.625, 0.8571, 0.625, 0.8656, 0.625, 0.8742, 0.625, 0.8826, 0.625, 0.8905, 0.625, 0.8976, 0.625, 0.9035, 0.625, 0.9082, 0.625, 0.9114, 0.625, 0.9129, 0.625, 0.9126, 0.625, 0.9106, 0.625, 0.9068, 0.625, 0.7392, 0.625, 0.7446, 0.625, 0.75, 0.625, 0.5428, 0.625, 0.7191, 0.625, 0.7178, 0.625, 0.7174, 0.625, 0.7181, 0.625, 0.7197, 0.625, 0.7222, 0.625, 0.7255, 0.625, 0.7295, 0.625, 0.7341, 0.625, 0.5419, 0.625, 0.5428, 0.625, 0.75, 0.625, 0.5, 0.625, 0.513, 0.625, 0.5178, 0.625, 0.5225, 0.625, 0.527, 0.625, 0.5311, 0.625, 0.5348, 0.625, 0.5378, 0.625, 0.5403, 0.375, 0.5178, 0.375, 0.513, 0.375, 0.5, 0.375, 0.75, 0.375, 0.5428, 0.375, 0.5419, 0.375, 0.5403, 0.375, 0.5378, 0.375, 0.5348, 0.375, 0.5311, 0.375, 0.527, 0.375, 0.5225, 0.375, 0.3715, 0.375, 0.3731, 0.375, 0.25, 0.375, 0.5, 0.375, 0.513, 0.375, 0.5082, 0.375, 0.5037, 0.375, 0.4996, 0.375, 0.4962, 0.375, 0.4936, 0.375, 0.492, 0.375, 0.4914, 0.375, 0.492, 0.375, 0.4936, 0.375, 0.4963, 0.375, 0.4999, 0.375, 0.5042, 0.375, 0.5091, 0.375, 0.5143, 0.375, 0.5196, 0.375, 0.5247, 0.375, 0.5295, 0.375, 0.5337, 0.375, 0.5372, 0.375, 0.54, 0.375, 0.4187, 0.375, 0.4102, 0.375, 0.4017, 0.375, 0.3935, 0.375, 0.3858, 0.375, 0.379, 0.375, 0.3732, 0.375, 0.3688, 0.375, 0.3658, 0.375, 0.3646, 0.375, 0.3651, 0.375, 0.3674, 0.375, 0.7191, 0.375, 0.5418, 0.375, 0.5427, 0.375, 0.5428, 0.375, 0.75, 0.375, 0.7446, 0.375, 0.7392, 0.375, 0.7341, 0.375, 0.7295, 0.375, 0.7255, 0.375, 0.7222, 0.375, 0.7197, 0.375, 0.7181, 0.375, 0.7174, 0.375, 0.7178, 0.375, 0.7501, 0.375, 0.7446, 0.375, 0.75, 0.375, 1.0, 0.375, 0.9012, 0.375, 0.9067, 0.375, 0.9105, 0.375, 0.9126, 0.375, 0.9128, 0.375, 0.9113, 0.375, 0.9082, 0.375, 0.9035, 0.375, 0.8975, 0.375, 0.8904, 0.375, 0.8825, 0.375, 0.8741, 0.375, 0.8655, 0.375, 0.8569, 0.375, 0.8488, 0.375, 0.8412, 0.375, 0.8346, 0.375, 0.8292, 0.375, 0.8251, 0.375, 0.8225, 0.375, 0.8216, 0.375, 0.8223, 0.375, 0.4343, 0.375, 0.4268, 0.375, 0.4187, 0.375, 0.54, 0.375, 0.5418, 0.375, 0.7191, 0.375, 0.7213, 0.375, 0.7245, 0.375, 0.7285, 0.375, 0.7332, 0.375, 0.7385, 0.375, 0.7441, 0.375, 0.7498, 0.375, 0.7555, 0.375, 0.7607, 0.375, 0.7654, 0.375, 0.7692, 0.375, 0.7721, 0.375, 0.7739, 0.375, 0.7744, 0.375, 0.7738, 0.375, 0.772, 0.375, 0.7691, 0.375, 0.7652, 0.375, 0.7606, 0.375, 0.7555, 0.375, 0.9012, 0.375, 1.0, 0.375, 0.25, 0.375, 0.3731, 0.375, 0.3771, 0.375, 0.3842, 0.375, 0.3924, 0.375, 0.4013, 0.375, 0.4105, 0.375, 0.4197, 0.375, 0.4284, 0.375, 0.4363, 0.375, 0.443, 0.375, 0.4484, 0.375, 0.4523, 0.375, 0.4545, 0.375, 0.4549, 0.375, 0.4537, 0.375, 0.4509, 0.375, 0.4466, 0.375, 0.441, 0.375, 0.4343, 0.375, 0.8223, 0.375, 0.8249, 0.375, 0.8291, 0.375, 0.8348, 0.375, 0.8419, 0.375, 0.85, 0.375, 0.8589, 0.375, 0.8682, 0.375, 0.8775, 0.375, 0.8863, 0.375, 0.8943, 0.9688, 0.8575, 0.9688, 0.9675, 1.0, 0.9675, 1.0, 0.8575, 0.9375, 0.8575, 0.9375, 0.9675, 0.9688, 0.9675, 0.9688, 0.8575, 0.9062, 0.8575, 0.9062, 0.9675, 0.9375, 0.9675, 0.9375, 0.8575, 0.875, 0.8575, 0.875, 0.9675, 0.9062, 0.9675, 0.9062, 0.8575, 0.8438, 0.9675, 0.875, 0.9675, 0.875, 0.8575, 0.8438, 0.8575, 0.8125, 0.9675, 0.8438, 0.9675, 0.8438, 0.8575, 0.8125, 0.8575, 0.7812, 0.9675, 0.8125, 0.9675, 0.8125, 0.8575, 0.7812, 0.8575, 0.75, 0.9675, 0.7812, 0.9675, 0.7812, 0.8575, 0.75, 0.8575, 0.7188, 0.9675, 0.75, 0.9675, 0.75, 0.8575, 0.7188, 0.8575, 0.6875, 0.9675, 0.7188, 0.9675, 0.7188, 0.8575, 0.6875, 0.8575, 0.6562, 0.9675, 0.6875, 0.9675, 0.6875, 0.8575, 0.6562, 0.8575, 0.625, 0.9675, 0.6562, 0.9675, 0.6562, 0.8575, 0.625, 0.8575, 0.5938, 0.9675, 0.625, 0.9675, 0.625, 0.8575, 0.5938, 0.8575, 0.5625, 0.9675, 0.5938, 0.9675, 0.5938, 0.8575, 0.5625, 0.8575, 0.5312, 0.9675, 0.5625, 0.9675, 0.5625, 0.8575, 0.5312, 0.8575, 0.5, 0.9675, 0.5312, 0.9675, 0.5312, 0.8575, 0.5, 0.8575, 0.4688, 0.9675, 0.5, 0.9675, 0.5, 0.8575, 0.4688, 0.8575, 0.4375, 0.9675, 0.4688, 0.9675, 0.4688, 0.8575, 0.4375, 0.8575, 0.4062, 0.9675, 0.4375, 0.9675, 0.4375, 0.8575, 0.4062, 0.8575, 0.375, 0.9675, 0.4062, 0.9675, 0.4062, 0.8575, 0.375, 0.8575, 0.3438, 0.8575, 0.3438, 0.9675, 0.375, 0.9675, 0.375, 0.8575, 0.3125, 0.8575, 0.3125, 0.9675, 0.3438, 0.9675, 0.3438, 0.8575, 0.2812, 0.8575, 0.2812, 0.9675, 0.3125, 0.9675, 0.3125, 0.8575, 0.25, 0.8575, 0.25, 0.9675, 0.2812, 0.9675, 0.2812, 0.8575, 0.2188, 0.8575, 0.2188, 0.9675, 0.25, 0.9675, 0.25, 0.8575, 0.1875, 0.8575, 0.1875, 0.9675, 0.2188, 0.9675, 0.2188, 0.8575, 0.1562, 0.8575, 0.1562, 0.9675, 0.1875, 0.9675, 0.1875, 0.8575, 0.125, 0.8575, 0.125, 0.9675, 0.1562, 0.9675, 0.1562, 0.8575, 0.09375, 0.8575, 0.09375, 0.9675, 0.125, 0.9675, 0.125, 0.8575, 0.0625, 0.8575, 0.0625, 0.9675, 0.09375, 0.9675, 0.09375, 0.8575, 0.03125, 0.8575, 0.03125, 0.9675, 0.0625, 0.9675, 0.0625, 0.8575, 0.0, 0.8575, 0.0, 0.9675, 0.03125, 0.9675, 0.03125, 0.8575, 0.9688, 0.8575, 0.9688, 0.9675, 1.0, 0.9675, 1.0, 0.8575, 0.9375, 0.8575, 0.9375, 0.9675, 0.9688, 0.9675, 0.9688, 0.8575, 0.9062, 0.8575, 0.9062, 0.9675, 0.9375, 0.9675, 0.9375, 0.8575, 0.875, 0.8575, 0.875, 0.9675, 0.9062, 0.9675, 0.9062, 0.8575, 0.8438, 0.9675, 0.875, 0.9675, 0.875, 0.8575, 0.8438, 0.8575, 0.8125, 0.9675, 0.8438, 0.9675, 0.8438, 0.8575, 0.8125, 0.8575, 0.7812, 0.9675, 0.8125, 0.9675, 0.8125, 0.8575, 0.7812, 0.8575, 0.75, 0.9675, 0.7812, 0.9675, 0.7812, 0.8575, 0.75, 0.8575, 0.7188, 0.9675, 0.75, 0.9675, 0.75, 0.8575, 0.7188, 0.8575, 0.6875, 0.9675, 0.7188, 0.9675, 0.7188, 0.8575, 0.6875, 0.8575, 0.6562, 0.9675, 0.6875, 0.9675, 0.6875, 0.8575, 0.6562, 0.8575, 0.625, 0.9675, 0.6562, 0.9675, 0.6562, 0.8575, 0.625, 0.8575, 0.5938, 0.9675, 0.625, 0.9675, 0.625, 0.8575, 0.5938, 0.8575, 0.5625, 0.9675, 0.5938, 0.9675, 0.5938, 0.8575, 0.5625, 0.8575, 0.5312, 0.9675, 0.5625, 0.9675, 0.5625, 0.8575, 0.5312, 0.8575, 0.5, 0.9675, 0.5312, 0.9675, 0.5312, 0.8575, 0.5, 0.8575, 0.4688, 0.9675, 0.5, 0.9675, 0.5, 0.8575, 0.4688, 0.8575, 0.4375, 0.9675, 0.4688, 0.9675, 0.4688, 0.8575, 0.4375, 0.8575, 0.4062, 0.9675, 0.4375, 0.9675, 0.4375, 0.8575, 0.4062, 0.8575, 0.375, 0.9675, 0.4062, 0.9675, 0.4062, 0.8575, 0.375, 0.8575, 0.3438, 0.8575, 0.3438, 0.9675, 0.375, 0.9675, 0.375, 0.8575, 0.3125, 0.8575, 0.3125, 0.9675, 0.3438, 0.9675, 0.3438, 0.8575, 0.2812, 0.8575, 0.2812, 0.9675, 0.3125, 0.9675, 0.3125, 0.8575, 0.25, 0.8575, 0.25, 0.9675, 0.2812, 0.9675, 0.2812, 0.8575, 0.2188, 0.8575, 0.2188, 0.9675, 0.25, 0.9675, 0.25, 0.8575, 0.1875, 0.8575, 0.1875, 0.9675, 0.2188, 0.9675, 0.2188, 0.8575, 0.1562, 0.8575, 0.1562, 0.9675, 0.1875, 0.9675, 0.1875, 0.8575, 0.1339, 0.8575, 0.125, 0.8575, 0.1297, 0.9675, 0.09375, 0.8575, 0.09375, 0.9675, 0.125, 0.9675, 0.125, 0.8575, 0.0625, 0.8575, 0.0625, 0.9675, 0.09375, 0.9675, 0.09375, 0.8575, 0.03125, 0.8575, 0.03125, 0.9675, 0.0625, 0.9675, 0.0625, 0.8575, 0.0, 0.8575, 0.0, 0.9675, 0.03125, 0.9675, 0.03125, 0.8575, 0.9688, 0.8575, 0.9688, 0.9675, 1.0, 0.9675, 1.0, 0.8575, 0.9375, 0.8575, 0.9375, 0.9675, 0.9688, 0.9675, 0.9688, 0.8575, 0.9062, 0.8575, 0.9062, 0.9675, 0.9375, 0.9675, 0.9375, 0.8575, 0.875, 0.8575, 0.875, 0.9675, 0.9062, 0.9675, 0.9062, 0.8575, 0.8438, 0.9675, 0.875, 0.9675, 0.875, 0.8575, 0.8438, 0.8575, 0.8125, 0.9675, 0.8438, 0.9675, 0.8438, 0.8575, 0.8125, 0.8575, 0.7812, 0.9675, 0.8125, 0.9675, 0.8125, 0.8575, 0.7812, 0.8575, 0.75, 0.9675, 0.7812, 0.9675, 0.7812, 0.8575, 0.75, 0.8575, 0.7188, 0.9675, 0.75, 0.9675, 0.75, 0.8575, 0.7188, 0.8575, 0.6875, 0.9675, 0.7188, 0.9675, 0.7188, 0.8575, 0.6875, 0.8575, 0.6562, 0.9675, 0.6875, 0.9675, 0.6875, 0.8575, 0.6562, 0.8575, 0.625, 0.9675, 0.6562, 0.9675, 0.6562, 0.8575, 0.625, 0.8575, 0.5938, 0.9675, 0.625, 0.9675, 0.625, 0.8575, 0.5938, 0.8575, 0.5625, 0.9675, 0.5938, 0.9675, 0.5938, 0.8575, 0.5625, 0.8575, 0.5312, 0.9675, 0.5625, 0.9675, 0.5625, 0.8575, 0.5312, 0.8575, 0.5, 0.9675, 0.5312, 0.9675, 0.5312, 0.8575, 0.5, 0.8575, 0.4688, 0.9675, 0.5, 0.9675, 0.5, 0.8575, 0.4688, 0.8575, 0.4375, 0.9675, 0.4688, 0.9675, 0.4688, 0.8575, 0.4375, 0.8575, 0.4062, 0.9675, 0.4375, 0.9675, 0.4375, 0.8575, 0.4062, 0.8575, 0.375, 0.9675, 0.4062, 0.9675, 0.4062, 0.8575, 0.375, 0.8575, 0.3438, 0.8575, 0.3438, 0.9675, 0.375, 0.9675, 0.375, 0.8575, 0.3125, 0.8575, 0.3125, 0.9675, 0.3438, 0.9675, 0.3438, 0.8575, 0.2812, 0.8575, 0.2812, 0.9675, 0.3125, 0.9675, 0.3125, 0.8575, 0.25, 0.8575, 0.25, 0.9675, 0.2812, 0.9675, 0.2812, 0.8575, 0.2188, 0.8575, 0.2188, 0.9675, 0.25, 0.9675, 0.25, 0.8575, 0.1875, 0.8575, 0.1875, 0.9675, 0.2188, 0.9675, 0.2188, 0.8575, 0.1562, 0.8575, 0.1562, 0.9675, 0.1875, 0.9675, 0.1875, 0.8575, 0.125, 0.8575, 0.125, 0.9675, 0.1562, 0.9675, 0.1562, 0.8575, 0.09375, 0.8575, 0.09375, 0.9675, 0.125, 0.9675, 0.125, 0.8575, 0.0625, 0.8575, 0.0625, 0.9675, 0.09375, 0.9675, 0.09375, 0.8575, 0.03125, 0.8575, 0.03125, 0.9675, 0.0625, 0.9675, 0.0625, 0.8575, 0.0, 0.8575, 0.0, 0.9675, 0.03125, 0.9675, 0.03125, 0.8575, 0.9688, 0.8575, 0.9688, 0.9675, 1.0, 0.9675, 1.0, 0.8575, 0.9375, 0.8575, 0.9375, 0.9675, 0.9688, 0.9675, 0.9688, 0.8575, 0.9062, 0.8575, 0.9062, 0.9675, 0.9375, 0.9675, 0.9375, 0.8575, 0.875, 0.8575, 0.875, 0.9675, 0.9062, 0.9675, 0.9062, 0.8575, 0.8438, 0.9675, 0.875, 0.9675, 0.875, 0.8575, 0.8438, 0.8575, 0.8125, 0.9675, 0.8438, 0.9675, 0.8438, 0.8575, 0.8125, 0.8575, 0.7812, 0.9675, 0.8125, 0.9675, 0.8125, 0.8575, 0.7812, 0.8575, 0.75, 0.9675, 0.7812, 0.9675, 0.7812, 0.8575, 0.75, 0.8575, 0.7188, 0.9675, 0.75, 0.9675, 0.75, 0.8575, 0.7188, 0.8575, 0.6875, 0.9675, 0.7188, 0.9675, 0.7188, 0.8575, 0.6875, 0.8575, 0.6562, 0.9675, 0.6875, 0.9675, 0.6875, 0.8575, 0.6562, 0.8575, 0.625, 0.9675, 0.6562, 0.9675, 0.6562, 0.8575, 0.625, 0.8575, 0.5938, 0.9675, 0.625, 0.9675, 0.625, 0.8575, 0.5938, 0.8575, 0.5625, 0.9675, 0.5938, 0.9675, 0.5938, 0.8575, 0.5625, 0.8575, 0.5312, 0.9675, 0.5625, 0.9675, 0.5625, 0.8575, 0.5312, 0.8575, 0.5, 0.9675, 0.5312, 0.9675, 0.5312, 0.8575, 0.5, 0.8575, 0.4688, 0.9675, 0.5, 0.9675, 0.5, 0.8575, 0.4688, 0.8575, 0.4375, 0.9675, 0.4688, 0.9675, 0.4688, 0.8575, 0.4375, 0.8575, 0.4062, 0.9675, 0.4375, 0.9675, 0.4375, 0.8575, 0.4062, 0.8575, 0.375, 0.9675, 0.4062, 0.9675, 0.4062, 0.8575, 0.375, 0.8575, 0.3438, 0.8575, 0.3438, 0.9675, 0.375, 0.9675, 0.375, 0.8575, 0.3125, 0.8575, 0.3125, 0.9675, 0.3438, 0.9675, 0.3438, 0.8575, 0.2812, 0.8575, 0.2812, 0.9675, 0.3125, 0.9675, 0.3125, 0.8575, 0.25, 0.8575, 0.25, 0.9675, 0.2812, 0.9675, 0.2812, 0.8575, 0.2188, 0.8575, 0.2188, 0.9675, 0.25, 0.9675, 0.25, 0.8575, 0.1875, 0.8575, 0.1875, 0.9675, 0.2188, 0.9675, 0.2188, 0.8575, 0.1562, 0.8575, 0.1562, 0.9675, 0.1875, 0.9675, 0.1875, 0.8575, 0.125, 0.8575, 0.125, 0.9675, 0.1562, 0.9675, 0.1562, 0.8575, 0.09375, 0.8575, 0.09375, 0.9675, 0.125, 0.9675, 0.125, 0.8575, 0.0625, 0.8575, 0.0625, 0.9675, 0.09375, 0.9675, 0.09375, 0.8575, 0.03125, 0.8575, 0.03125, 0.9675, 0.0625, 0.9675, 0.0625, 0.8575, 0.0, 0.8575, 0.0, 0.9675, 0.03125, 0.9675, 0.03125, 0.8575, 0.125, 0.9675, 0.1297, 0.9675, 0.125, 0.8575, 0.1297, 0.9675, 0.1562, 0.9675, 0.1339, 0.8575, 0.1562, 0.9675, 0.1562, 0.8575, 0.1339, 0.8575])
me_cube.update()
me_cylinder_001 = bpy.data.meshes.new('Cylinder.001')
me_cylinder_001.from_pydata([(0.0, 1.6, -15.0), (0.0, 1.6, 15.0), (0.3121, 1.569, -15.0), (0.3121, 1.569, 15.0), (0.6123, 1.478, -15.0), (0.6123, 1.478, 15.0), (0.8889, 1.33, -15.0), (0.8889, 1.33, 15.0), (1.131, 1.131, -15.0), (1.131, 1.131, 15.0), (1.33, 0.8889, -15.0), (1.33, 0.8889, 15.0), (1.478, 0.6123, -15.0), (1.478, 0.6123, 15.0), (1.569, 0.3121, -15.0), (1.569, 0.3121, 15.0), (1.6, 0.0, -15.0), (1.6, 0.0, 15.0), (1.569, -0.3121, -15.0), (1.569, -0.3121, 15.0), (1.478, -0.6123, -15.0), (1.478, -0.6123, 15.0), (1.33, -0.8889, -15.0), (1.33, -0.8889, 15.0), (1.131, -1.131, -15.0), (1.131, -1.131, 15.0), (0.8889, -1.33, -15.0), (0.8889, -1.33, 15.0), (0.6123, -1.478, -15.0), (0.6123, -1.478, 15.0), (0.3121, -1.569, -15.0), (0.3121, -1.569, 15.0), (0.0, -1.6, -15.0), (0.0, -1.6, 15.0), (-0.3121, -1.569, -15.0), (-0.3121, -1.569, 15.0), (-0.6123, -1.478, -15.0), (-0.6123, -1.478, 15.0), (-0.8889, -1.33, -15.0), (-0.8889, -1.33, 15.0), (-1.131, -1.131, -15.0), (-1.131, -1.131, 15.0), (-1.33, -0.8889, -15.0), (-1.33, -0.8889, 15.0), (-1.478, -0.6123, -15.0), (-1.478, -0.6123, 15.0), (-1.569, -0.3121, -15.0), (-1.569, -0.3121, 15.0), (-1.6, 0.0, -15.0), (-1.6, 0.0, 15.0), (-1.569, 0.3121, -15.0), (-1.569, 0.3121, 15.0), (-1.478, 0.6123, -15.0), (-1.478, 0.6123, 15.0), (-1.33, 0.8889, -15.0), (-1.33, 0.8889, 15.0), (-1.131, 1.131, -15.0), (-1.131, 1.131, 15.0), (-0.8889, 1.33, -15.0), (-0.8889, 1.33, 15.0), (-0.6123, 1.478, -15.0), (-0.6123, 1.478, 15.0), (-0.3121, 1.569, -15.0), (-0.3121, 1.569, 15.0)], [], [(0, 1, 3, 2), (2, 3, 5, 4), (4, 5, 7, 6), (6, 7, 9, 8), (8, 9, 11, 10), (10, 11, 13, 12), (12, 13, 15, 14), (14, 15, 17, 16), (16, 17, 19, 18), (18, 19, 21, 20), (20, 21, 23, 22), (22, 23, 25, 24), (24, 25, 27, 26), (26, 27, 29, 28), (28, 29, 31, 30), (30, 31, 33, 32), (32, 33, 35, 34), (34, 35, 37, 36), (36, 37, 39, 38), (38, 39, 41, 40), (40, 41, 43, 42), (42, 43, 45, 44), (44, 45, 47, 46), (46, 47, 49, 48), (48, 49, 51, 50), (50, 51, 53, 52), (52, 53, 55, 54), (54, 55, 57, 56), (56, 57, 59, 58), (58, 59, 61, 60), (3, 1, 63, 61, 59, 57, 55, 53, 51, 49, 47, 45, 43, 41, 39, 37, 35, 33, 31, 29, 27, 25, 23, 21, 19, 17, 15, 13, 11, 9, 7, 5), (60, 61, 63, 62), (62, 63, 1, 0), (0, 2, 4, 6, 8, 10, 12, 14, 16, 18, 20, 22, 24, 26, 28, 30, 32, 34, 36, 38, 40, 42, 44, 46, 48, 50, 52, 54, 56, 58, 60, 62)])
_uv = me_cylinder_001.uv_layers.new(name='UVMap')
_uv.uv.foreach_set('vector', [1.0, 0.5, 1.0, 1.0, 0.9688, 1.0, 0.9688, 0.5, 0.9688, 0.5, 0.9688, 1.0, 0.9375, 1.0, 0.9375, 0.5, 0.9375, 0.5, 0.9375, 1.0, 0.9062, 1.0, 0.9062, 0.5, 0.9062, 0.5, 0.9062, 1.0, 0.875, 1.0, 0.875, 0.5, 0.875, 0.5, 0.875, 1.0, 0.8438, 1.0, 0.8438, 0.5, 0.8438, 0.5, 0.8438, 1.0, 0.8125, 1.0, 0.8125, 0.5, 0.8125, 0.5, 0.8125, 1.0, 0.7812, 1.0, 0.7812, 0.5, 0.7812, 0.5, 0.7812, 1.0, 0.75, 1.0, 0.75, 0.5, 0.75, 0.5, 0.75, 1.0, 0.7188, 1.0, 0.7188, 0.5, 0.7188, 0.5, 0.7188, 1.0, 0.6875, 1.0, 0.6875, 0.5, 0.6875, 0.5, 0.6875, 1.0, 0.6562, 1.0, 0.6562, 0.5, 0.6562, 0.5, 0.6562, 1.0, 0.625, 1.0, 0.625, 0.5, 0.625, 0.5, 0.625, 1.0, 0.5938, 1.0, 0.5938, 0.5, 0.5938, 0.5, 0.5938, 1.0, 0.5625, 1.0, 0.5625, 0.5, 0.5625, 0.5, 0.5625, 1.0, 0.5312, 1.0, 0.5312, 0.5, 0.5312, 0.5, 0.5312, 1.0, 0.5, 1.0, 0.5, 0.5, 0.5, 0.5, 0.5, 1.0, 0.4688, 1.0, 0.4688, 0.5, 0.4688, 0.5, 0.4688, 1.0, 0.4375, 1.0, 0.4375, 0.5, 0.4375, 0.5, 0.4375, 1.0, 0.4062, 1.0, 0.4062, 0.5, 0.4062, 0.5, 0.4062, 1.0, 0.375, 1.0, 0.375, 0.5, 0.375, 0.5, 0.375, 1.0, 0.3438, 1.0, 0.3438, 0.5, 0.3438, 0.5, 0.3438, 1.0, 0.3125, 1.0, 0.3125, 0.5, 0.3125, 0.5, 0.3125, 1.0, 0.2812, 1.0, 0.2812, 0.5, 0.2812, 0.5, 0.2812, 1.0, 0.25, 1.0, 0.25, 0.5, 0.25, 0.5, 0.25, 1.0, 0.2188, 1.0, 0.2188, 0.5, 0.2188, 0.5, 0.2188, 1.0, 0.1875, 1.0, 0.1875, 0.5, 0.1875, 0.5, 0.1875, 1.0, 0.1562, 1.0, 0.1562, 0.5, 0.1562, 0.5, 0.1562, 1.0, 0.125, 1.0, 0.125, 0.5, 0.125, 0.5, 0.125, 1.0, 0.09375, 1.0, 0.09375, 0.5, 0.09375, 0.5, 0.09375, 1.0, 0.0625, 1.0, 0.0625, 0.5, 0.2968, 0.4854, 0.25, 0.49, 0.2032, 0.4854, 0.1582, 0.4717, 0.1167, 0.4496, 0.08029, 0.4197, 0.05045, 0.3833, 0.02827, 0.3418, 0.01461, 0.2968, 0.01, 0.25, 0.01461, 0.2032, 0.02827, 0.1582, 0.05045, 0.1167, 0.08029, 0.08029, 0.1167, 0.05045, 0.1582, 0.02827, 0.2032, 0.01461, 0.25, 0.01, 0.2968, 0.01461, 0.3418, 0.02827, 0.3833, 0.05045, 0.4197, 0.08029, 0.4496, 0.1167, 0.4717, 0.1582, 0.4854, 0.2032, 0.49, 0.25, 0.4854, 0.2968, 0.4717, 0.3418, 0.4496, 0.3833, 0.4197, 0.4197, 0.3833, 0.4496, 0.3418, 0.4717, 0.0625, 0.5, 0.0625, 1.0, 0.03125, 1.0, 0.03125, 0.5, 0.03125, 0.5, 0.03125, 1.0, 0.0, 1.0, 0.0, 0.5, 0.75, 0.49, 0.7968, 0.4854, 0.8418, 0.4717, 0.8833, 0.4496, 0.9197, 0.4197, 0.9496, 0.3833, 0.9717, 0.3418, 0.9854, 0.2968, 0.99, 0.25, 0.9854, 0.2032, 0.9717, 0.1582, 0.9496, 0.1167, 0.9197, 0.08029, 0.8833, 0.05045, 0.8418, 0.02827, 0.7968, 0.01461, 0.75, 0.01, 0.7032, 0.01461, 0.6582, 0.02827, 0.6167, 0.05045, 0.5803, 0.08029, 0.5504, 0.1167, 0.5283, 0.1582, 0.5146, 0.2032, 0.51, 0.25, 0.5146, 0.2968, 0.5283, 0.3418, 0.5504, 0.3833, 0.5803, 0.4197, 0.6167, 0.4496, 0.6582, 0.4717, 0.7032, 0.4854])
me_cylinder_001.update()
me_simple_nema17_mount2020_m5_holes_nema_17___2020_mounting_bracke = bpy.data.meshes.new('simple_nema17_mount2020_M5_holes-Nema_17_-_2020_mounting_bracke')
me_simple_nema17_mount2020_m5_holes_nema_17___2020_mounting_bracke.from_pydata([(11.39, -38.18, -7.0), (9.959, -26.95, -7.0), (10.4, -5.7, -7.0), (-15.15, -4.138, -7.0), (-20.59, -5.839, -7.0), (-20.58, -5.978, -7.0), (4.86, -31.62, -7.0), (-19.92, -4.389, -7.0), (-20.53, -6.181, -7.0), (-14.47, -37.93, -7.0), (-19.86, -38.05, -7.0), (-19.61, -38.18, -7.0), (16.11, -7.178, -7.0), (-19.14, -7.294, -7.0), (5.75, -11.24, -7.0), (11.86, -38.29, -7.0), (15.91, -7.245, -7.0), (16.68, -37.78, -7.0), (16.53, -37.93, -7.0), (9.42, -27.8, -7.0), (-20.42, -6.439, -7.0), (-14.08, -35.96, -7.0), (-15.0, -21.2, -7.0), (-20.48, -5.088, -7.0), (-20.53, -5.219, -7.0), (-20.27, -6.674, -7.0), (7.392, -12.39, -7.0), (15.85, -38.26, -7.0), (-20.18, -35.62, -7.0), (10.58, -4.961, -7.0), (-13.95, -36.29, -7.0), (16.36, -7.049, -7.0), (16.53, -6.926, -7.0), (15.85, -35.14, -7.0), (16.85, -35.84, -7.0), (-19.97, -37.97, -7.0), (16.98, -6.312, -7.0), (17.03, -6.181, -7.0), (-20.42, -4.961, -7.0), (-20.08, -35.52, -7.0), (-12.31, -28.59, -7.0), (8.479, -13.43, -7.0), (12.07, -35.1, -7.0), (-14.99, -20.7, -7.0), (-7.433, -32.01, -7.0), (-14.15, -37.56, -7.0), (-14.32, -37.78, -7.0), (-14.42, -37.88, -7.0), (-14.64, -38.05, -7.0), (-14.89, -38.18, -7.0), (-15.02, -38.23, -7.0), (-15.36, -38.29, -7.0), (-19.92, -38.01, -7.0), (-20.42, -37.44, -7.0), (-20.53, -37.18, -7.0), (17.08, -5.978, -7.0), (-13.95, -6.114, -7.0), (10.42, -36.42, -7.0), (-14.11, -6.5, -7.0), (16.77, -35.73, -7.0), (10.47, -5.219, -7.0), (10.42, -5.422, -7.0), (-19.61, -7.178, -7.0), (-14.02, -5.088, -7.0), (10.44, -37.05, -7.0), (10.82, -35.62, -7.0), (10.97, -6.926, -7.0), (-20.08, -4.52, -7.0), (10.82, -6.781, -7.0), (-14.32, -4.619, -7.0), (-14.42, -4.52, -7.0), (7.392, -30.01, -7.0), (-14.02, -6.312, -7.0), (-13.97, -6.181, -7.0), (17.03, -37.18, -7.0), (15.85, -4.138, -7.0), (16.68, -6.781, -7.0), (-13.9, -36.77, -7.0), (10.82, -4.619, -7.0), (10.65, -4.84, -7.0), (17.09, -5.839, -7.0), (17.08, -5.422, -7.0), (16.92, -6.439, -7.0), (-14.12, -16.8, -7.0), (-13.46, -15.45, -7.0), (17.1, -36.7, -7.0), (11.45, -7.204, -7.0), (-10.89, -30.01, -7.0), (-14.08, -6.439, -7.0), (11.45, -35.2, -7.0), (11.65, -35.14, -7.0), (10.42, -26.06, -7.0), (10.73, -6.674, -7.0), (-19.8, -4.314, -7.0), (10.55, -5.024, -7.0), (-20.35, -35.84, -7.0), (16.3, -35.31, -7.0), (-19.14, -38.29, -7.0), (16.42, -35.39, -7.0), (-14.15, -4.84, -7.0), (-13.92, -36.42, -7.0), (12.0, -4.1, -7.0), (-11.27, -29.68, -7.0), (10.69, -6.618, -7.0), (17.09, -36.84, -7.0), (7.769, -29.68, -7.0), (11.08, -7.011, -7.0), (-20.27, -4.726, -7.0), (-14.95, -7.204, -7.0), (4.401, -31.82, -7.0), (10.42, -5.978, -7.0), (-15.15, -35.14, -7.0), (17.09, -5.561, -7.0), (-14.95, -35.2, -7.0), (11.59, -7.245, -7.0), (-14.76, -7.119, -7.0), (15.64, -7.294, -7.0), (-14.7, -7.086, -7.0), (-14.58, -7.011, -7.0), (12.0, -7.3, -7.0), (-14.64, -7.049, -7.0), (10.4, -36.7, -7.0), (-14.58, -4.389, -7.0), (10.97, -24.66, -7.0), (2.489, -9.973, -7.0), (-19.61, -4.222, -7.0), (15.98, -38.23, -7.0), (-19.35, -4.138, -7.0), (-15.43, -35.1, -7.0), (11.26, -7.119, -7.0), (-19.92, -35.39, -7.0), (10.82, -37.78, -7.0), (10.87, -37.83, -7.0), (-13.9, -5.7, -7.0), (-13.92, -5.422, -7.0), (11.93, -35.1, -7.0), (-11.98, -28.97, -7.0), (11.52, -38.23, -7.0), (11.14, -38.05, -7.0), (11.4, -19.7, -7.0), (11.33, -23.2, -7.0), (-7.433, -10.39, -7.0), (-8.36, -10.78, -7.0), (16.18, -4.25, -7.0), (10.52, -5.088, -7.0), (-20.48, -6.312, -7.0), (-15.09, -7.245, -7.0), (11.08, -35.39, -7.0), (11.2, -35.31, -7.0), (-12.92, -27.8, -7.0), (16.24, -4.281, -7.0), (10.52, -36.09, -7.0), (-20.03, -6.926, -7.0), (11.2, -4.314, -7.0), (11.08, -4.389, -7.0), (-14.12, -25.6, -7.0), (-14.32, -35.62, -7.0), (-13.46, -26.95, -7.0), (10.92, -35.52, -7.0), (-15.29, -35.11, -7.0), (-15.22, -35.12, -7.0), (11.03, -37.97, -7.0), (-3.5, -32.7, -7.0), (8.81, -28.59, -7.0), (1.002, -32.66, -7.0), (10.52, -37.31, -7.0), (10.65, -37.56, -7.0), (10.41, -36.56, -7.0), (17.03, -5.219, -7.0), (-4.502, -9.744, -7.0), (-19.68, -4.25, -7.0), (16.81, -4.782, -7.0), (10.45, -36.29, -7.0), (-20.59, -5.561, -7.0), (-20.35, -37.56, -7.0), (-20.48, -36.09, -7.0), (-20.31, -35.78, -7.0), (-19.35, -35.14, -7.0), (11.08, -38.01, -7.0), (-19.07, -35.1, -7.0), (16.11, -38.18, -7.0), (-15.15, -7.262, -7.0), (16.47, -37.97, -7.0), (15.91, -4.155, -7.0), (16.58, -4.52, -7.0), (16.98, -37.31, -7.0), (16.68, -4.619, -7.0), (16.77, -4.726, -7.0), (17.09, -36.91, -7.0), (17.1, -36.77, -7.0), (16.98, -36.09, -7.0), (16.73, -35.67, -7.0), (16.68, -35.62, -7.0), (16.58, -35.52, -7.0), (15.78, -7.276, -7.0), (15.98, -35.17, -7.0), (15.71, -7.286, -7.0), (15.91, -35.15, -7.0), (11.79, -7.286, -7.0), (11.79, -35.11, -7.0), (11.72, -35.12, -7.0), (11.5, -21.2, -7.0), (11.33, -19.2, -7.0), (10.65, -6.56, -7.0), (10.97, -17.74, -7.0), (10.2, -15.89, -7.0), (16.42, -38.01, -7.0), (16.36, -38.05, -7.0), (-20.58, -36.42, -7.0), (-14.19, -35.78, -7.0), (-20.53, -36.22, -7.0), (15.64, -38.29, -7.0), (-19.21, -4.114, -7.0), (-19.0, -4.1, -7.0), (-19.07, -4.102, -7.0), (11.46, -20.2, -7.0), (16.98, -5.088, -7.0), (10.92, -4.52, -7.0), (16.85, -4.84, -7.0), (-13.97, -5.219, -7.0), (-13.95, -37.11, -7.0), (15.71, -4.114, -7.0), (12.07, -4.102, -7.0), (-14.32, -6.781, -7.0), (-19.41, -7.245, -7.0), (10.58, -35.96, -7.0), (-9.25, -11.24, -7.0), (-13.91, -36.84, -7.0), (-13.91, -36.91, -7.0), (10.97, -37.93, -7.0), (10.92, -37.88, -7.0), (-14.89, -4.222, -7.0), (-20.23, -4.672, -7.0), (0.5016, -32.69, -7.0), (3.933, -10.39, -7.0), (-20.18, -4.619, -7.0), (-7.901, -31.82, -7.0), (11.39, -4.222, -7.0), (-19.74, -4.281, -7.0), (1.002, -9.744, -7.0), (-4.002, -9.711, -7.0), (-5.001, -9.798, -7.0), (-5.497, -9.875, -7.0), (-5.989, -9.973, -7.0), (-15.02, -4.174, -7.0), (-6.476, -10.09, -7.0), (-14.7, -4.314, -7.0), (10.2, -26.51, -7.0), (10.69, -35.78, -7.0), (8.132, -29.33, -7.0), (10.42, -36.98, -7.0), (3.933, -32.01, -7.0), (10.45, -37.11, -7.0), (10.47, -37.18, -7.0), (1.997, -32.53, -7.0), (-4.002, -32.69, -7.0), (-5.497, -32.53, -7.0), (-13.94, -37.05, -7.0), (-13.92, -36.98, -7.0), (-14.02, -36.09, -7.0), (-8.36, -31.62, -7.0), (-11.63, -29.33, -7.0), (-14.96, -20.2, -7.0), (-14.9, -19.7, -7.0), (-14.83, -19.2, -7.0), (-14.47, -17.74, -7.0), (-10.89, -12.39, -7.0), (-11.98, -13.43, -7.0), (-13.92, -5.978, -7.0), (-19.86, -7.049, -7.0), (-14.15, -6.56, -7.0), (-14.19, -6.618, -7.0), (-15.22, -7.276, -7.0), (-14.42, -6.88, -7.0), (-9.679, -30.9, -7.0), (-8.81, -31.4, -7.0), (10.62, -25.6, -7.0), (-14.7, -35.31, -7.0), (11.49, -20.7, -7.0), (16.05, -35.2, -7.0), (16.85, -37.56, -7.0), (16.11, -4.222, -7.0), (-14.23, -6.674, -7.0), (17.03, -36.22, -7.0), (17.08, -36.42, -7.0), (16.3, -4.314, -7.0), (16.42, -4.389, -7.0), (-20.48, -37.31, -7.0), (-20.6, -36.7, -7.0), (-20.59, -36.56, -7.0), (-20.27, -35.73, -7.0), (-20.23, -35.67, -7.0), (-19.28, -35.12, -7.0), (-19.21, -35.11, -7.0), (-14.05, -37.38, -7.0), (-13.97, -37.18, -7.0), (10.52, -6.312, -7.0), (10.47, -6.181, -7.0), (-20.18, -6.781, -7.0), (17.09, -36.56, -7.0), (-13.91, -36.56, -7.0), (16.77, -6.674, -7.0), (-13.94, -6.046, -7.0), (-23.19, -45.61, -7.0), (23.19, -45.61, -7.0), (-20.35, -4.84, -7.0), (-20.31, -4.782, -7.0), (11.65, -38.26, -7.0), (-15.09, -4.155, -7.0), (-18.93, -4.102, -7.0), (-15.29, -4.114, -7.0), (-3.5, -9.7, -7.0), (-2.998, -9.711, -7.0), (4.86, -10.78, -7.0), (5.31, -31.4, -7.0), (6.179, -30.9, -7.0), (11.93, -4.102, -7.0), (-12.92, -14.6, -7.0), (11.65, -4.138, -7.0), (11.79, -4.114, -7.0), (10.62, -16.8, -7.0), (11.46, -22.2, -7.0), (15.85, -7.262, -7.0), (16.81, -35.78, -7.0), (17.08, -36.98, -7.0), (16.81, -37.62, -7.0), (16.77, -37.67, -7.0), (15.98, -4.174, -7.0), (-20.58, -5.422, -7.0), (8.479, -28.97, -7.0), (-15.29, -7.286, -7.0), (-15.5, -7.3, -7.0), (9.699, -15.02, -7.0), (9.124, -14.2, -7.0), (-14.47, -24.66, -7.0), (-14.83, -23.2, -7.0), (-14.58, -35.39, -7.0), (-20.58, -36.98, -7.0), (-20.18, -37.78, -7.0), (-20.03, -37.93, -7.0), (-19.48, -38.23, -7.0), (-19.35, -38.26, -7.0), (-15.15, -38.26, -7.0), (-19.8, -35.31, -7.0), (-19.55, -35.2, -7.0), (-19.41, -35.15, -7.0), (-19.48, -35.17, -7.0), (-14.42, -35.52, -7.0), (-14.37, -37.83, -7.0), (23.19, 1.955, -7.0), (-23.19, 1.955, -7.0), (-3.5, -32.7, -4.0), (-4.002, -32.69, -4.0), (10.45, -37.11, -4.0), (10.47, -37.18, -4.0), (-9.679, -30.9, -4.0), (-14.08, -35.96, -4.0), (11.08, -38.01, -4.0), (11.14, -38.05, -4.0), (-23.19, 1.955, -4.0), (23.19, 1.955, -4.0), (-12.92, -27.8, -4.0), (-13.46, -26.95, -4.0), (11.33, -23.2, -4.0), (11.46, -22.2, -4.0), (-20.53, -5.219, -4.0), (-20.58, -5.422, -4.0), (16.68, -37.78, -4.0), (16.77, -37.67, -4.0), (-14.02, -36.09, -4.0), (10.45, -36.29, -4.0), (10.52, -36.09, -4.0), (-14.42, -4.52, -4.0), (-14.58, -4.389, -4.0), (11.26, -7.119, -4.0), (11.08, -7.011, -4.0), (11.79, -4.114, -4.0), (11.65, -4.138, -4.0), (-15.15, -35.14, -4.0), (-15.22, -35.12, -4.0), (-11.27, -29.68, -4.0), (-10.89, -30.01, -4.0), (-20.6, -36.7, -4.0), (-20.58, -36.98, -4.0), (-11.63, -29.33, -4.0), (4.86, -31.62, -4.0), (4.401, -31.82, -4.0), (3.933, -32.01, -4.0), (-14.64, -7.049, -4.0), (-14.7, -7.086, -4.0), (-14.58, -7.011, -4.0), (3.933, -10.39, -4.0), (2.489, -9.973, -4.0), (12.07, -35.1, -4.0), (11.93, -35.1, -4.0), (-20.58, -5.978, -4.0), (-20.53, -6.181, -4.0), (-15.29, -35.11, -4.0), (-15.43, -35.1, -4.0), (15.91, -35.15, -4.0), (15.85, -35.14, -4.0), (10.42, -36.98, -4.0), (10.44, -37.05, -4.0), (-13.92, -36.42, -4.0), (-13.91, -36.56, -4.0), (-14.02, -5.088, -4.0), (-14.15, -4.84, -4.0), (-8.36, -10.78, -4.0), (-9.25, -11.24, -4.0), (10.97, -24.66, -4.0), (10.62, -25.6, -4.0), (-14.15, -6.56, -4.0), (-14.19, -6.618, -4.0), (10.97, -17.74, -4.0), (10.62, -16.8, -4.0), (-15.0, -21.2, -4.0), (-14.99, -20.7, -4.0), (-14.9, -19.7, -4.0), (-14.83, -19.2, -4.0), (-13.92, -5.978, -4.0), (-13.94, -6.046, -4.0), (-14.42, -35.52, -4.0), (-14.58, -35.39, -4.0), (15.64, -7.294, -4.0), (15.71, -7.286, -4.0), (-14.23, -6.674, -4.0), (-14.32, -6.781, -4.0), (10.47, -6.181, -4.0), (10.52, -6.312, -4.0), (-14.32, -4.619, -4.0), (-19.92, -4.389, -4.0), (-20.08, -4.52, -4.0), (-20.48, -5.088, -4.0), (-14.08, -6.439, -4.0), (-14.02, -6.312, -4.0), (10.58, -35.96, -4.0), (11.65, -35.14, -4.0), (11.72, -35.12, -4.0), (10.65, -4.84, -4.0), (10.82, -4.619, -4.0), (-14.19, -35.78, -4.0), (-14.95, -35.2, -4.0), (-14.7, -35.31, -4.0), (-13.95, -36.29, -4.0), (12.07, -4.102, -4.0), (12.0, -4.1, -4.0), (10.65, -37.56, -4.0), (10.82, -37.78, -4.0), (-20.23, -4.672, -4.0), (-20.27, -4.726, -4.0), (-23.19, -45.61, -4.0), (11.39, -38.18, -4.0), (11.52, -38.23, -4.0), (16.3, -35.31, -4.0), (16.05, -35.2, -4.0), (9.959, -26.95, -4.0), (10.2, -26.51, -4.0), (-19.8, -4.314, -4.0), (16.47, -37.97, -4.0), (16.53, -37.93, -4.0), (-19.74, -4.281, -4.0), (6.179, -30.9, -4.0), (16.42, -35.39, -4.0), (16.58, -35.52, -4.0), (-15.15, -4.138, -4.0), (-15.29, -4.114, -4.0), (10.4, -5.7, -4.0), (10.42, -5.978, -4.0), (7.769, -29.68, -4.0), (8.132, -29.33, -4.0), (16.85, -4.84, -4.0), (16.81, -4.782, -4.0), (9.42, -27.8, -4.0), (8.81, -28.59, -4.0), (-15.02, -4.174, -4.0), (-14.89, -4.222, -4.0), (-12.31, -28.59, -4.0), (-19.14, -7.294, -4.0), (-15.5, -7.3, -4.0), (16.42, -4.389, -4.0), (16.58, -4.52, -4.0), (-2.998, -9.711, -4.0), (-3.5, -9.7, -4.0), (15.85, -7.262, -4.0), (15.78, -7.276, -4.0), (16.73, -35.67, -4.0), (16.68, -35.62, -4.0), (-20.59, -5.561, -4.0), (-20.23, -35.67, -4.0), (-20.27, -35.73, -4.0), (17.08, -5.422, -4.0), (17.03, -5.219, -4.0), (16.11, -7.178, -4.0), (16.36, -7.049, -4.0), (-4.002, -9.711, -4.0), (17.08, -36.42, -4.0), (17.03, -36.22, -4.0), (16.3, -4.314, -4.0), (-20.59, -5.839, -4.0), (17.1, -36.7, -4.0), (17.09, -36.56, -4.0), (-19.0, -4.1, -4.0), (-18.93, -4.102, -4.0), (-19.68, -4.25, -4.0), (-19.61, -4.222, -4.0), (11.79, -35.11, -4.0), (16.42, -38.01, -4.0), (5.75, -11.24, -4.0), (4.86, -10.78, -4.0), (-7.901, -31.82, -4.0), (-8.36, -31.62, -4.0), (-19.14, -38.29, -4.0), (-19.35, -38.26, -4.0), (-5.989, -9.973, -4.0), (-6.476, -10.09, -4.0), (17.03, -6.181, -4.0), (17.08, -5.978, -4.0), (15.91, -7.245, -4.0), (15.85, -38.26, -4.0), (15.98, -38.23, -4.0), (-19.86, -38.05, -4.0), (-19.92, -38.01, -4.0), (8.479, -13.43, -4.0), (9.124, -14.2, -4.0), (10.42, -26.06, -4.0), (-14.7, -4.314, -4.0), (-5.001, -9.798, -4.0), (-5.497, -9.875, -4.0), (11.2, -4.314, -4.0), (11.39, -4.222, -4.0), (11.45, -7.204, -4.0), (-20.48, -6.312, -4.0), (-20.42, -6.439, -4.0), (10.97, -6.926, -4.0), (-20.03, -6.926, -4.0), (-19.86, -7.049, -4.0), (12.0, -7.3, -4.0), (11.79, -7.286, -4.0), (-13.97, -37.18, -4.0), (-13.95, -37.11, -4.0), (16.77, -35.73, -4.0), (15.64, -38.29, -4.0), (16.11, -38.18, -4.0), (15.98, -35.17, -4.0), (-10.89, -12.39, -4.0), (-11.98, -13.43, -4.0), (-20.18, -37.78, -4.0), (-20.35, -37.56, -4.0), (-14.42, -6.88, -4.0), (17.09, -36.84, -4.0), (17.09, -36.91, -4.0), (16.81, -37.62, -4.0), (-15.29, -7.286, -4.0), (-19.28, -35.12, -4.0), (-19.35, -35.14, -4.0), (-14.76, -7.119, -4.0), (16.77, -6.674, -4.0), (16.92, -6.439, -4.0), (-20.18, -6.781, -4.0), (16.85, -35.84, -4.0), (16.81, -35.78, -4.0), (-20.08, -35.52, -4.0), (-20.18, -35.62, -4.0), (7.392, -12.39, -4.0), (-13.97, -6.181, -4.0), (-13.95, -6.114, -4.0), (1.002, -9.744, -4.0), (15.71, -4.114, -4.0), (15.85, -4.138, -4.0), (10.42, -5.422, -4.0), (-15.09, -4.155, -4.0), (-20.42, -37.44, -4.0), (16.77, -4.726, -4.0), (-7.433, -32.01, -4.0), (-5.497, -32.53, -4.0), (16.68, -6.781, -4.0), (17.1, -36.77, -4.0), (10.2, -15.89, -4.0), (-14.83, -23.2, -4.0), (-14.47, -24.66, -4.0), (-4.502, -9.744, -4.0), (-20.18, -4.619, -4.0), (16.36, -38.05, -4.0), (-19.07, -4.102, -4.0), (-19.21, -35.11, -4.0), (11.86, -38.29, -4.0), (11.65, -38.26, -4.0), (-13.94, -37.05, -4.0), (16.53, -6.926, -4.0), (10.47, -5.219, -4.0), (-20.53, -37.18, -4.0), (-20.48, -37.31, -4.0), (-13.9, -36.77, -4.0), (23.19, -45.61, -4.0), (-14.05, -37.38, -4.0), (-14.15, -37.56, -4.0), (-15.22, -7.276, -4.0), (10.4, -36.7, -4.0), (11.03, -37.97, -4.0), (-19.55, -35.2, -4.0), (-19.8, -35.31, -4.0), (-20.03, -37.93, -4.0), (11.2, -35.31, -4.0), (11.08, -35.39, -4.0), (-19.61, -38.18, -4.0), (-19.48, -38.23, -4.0), (17.09, -5.839, -4.0), (17.09, -5.561, -4.0), (-15.09, -7.245, -4.0), (-15.15, -7.262, -4.0), (-14.12, -25.6, -4.0), (9.699, -15.02, -4.0), (-19.41, -7.245, -4.0), (-8.81, -31.4, -4.0), (10.69, -35.78, -4.0), (11.5, -21.2, -4.0), (11.49, -20.7, -4.0), (0.5016, -32.69, -4.0), (1.002, -32.66, -4.0), (11.46, -20.2, -4.0), (16.85, -37.56, -4.0), (16.98, -37.31, -4.0), (-19.21, -4.114, -4.0), (-19.35, -4.138, -4.0), (-14.96, -20.2, -4.0), (10.65, -6.56, -4.0), (-14.37, -37.83, -4.0), (-14.32, -37.78, -4.0), (11.33, -19.2, -4.0), (1.997, -32.53, -4.0), (11.45, -35.2, -4.0), (-12.92, -14.6, -4.0), (16.11, -4.222, -4.0), (16.18, -4.25, -4.0), (17.03, -37.18, -4.0), (11.08, -4.389, -4.0), (10.87, -37.83, -4.0), (-20.31, -35.78, -4.0), (-19.07, -35.1, -4.0), (10.82, -35.62, -4.0), (10.92, -35.52, -4.0), (-13.91, -36.84, -4.0), (-20.59, -36.56, -4.0), (17.08, -36.98, -4.0), (15.91, -4.155, -4.0), (15.98, -4.174, -4.0), (-19.41, -35.15, -4.0), (-14.12, -16.8, -4.0), (-14.47, -17.74, -4.0), (11.93, -4.102, -4.0), (5.31, -31.4, -4.0), (-14.95, -7.204, -4.0), (-15.15, -38.26, -4.0), (-15.36, -38.29, -4.0), (-19.48, -35.17, -4.0), (7.392, -30.01, -4.0), (-14.11, -6.5, -4.0), (16.24, -4.281, -4.0), (11.59, -7.245, -4.0), (-20.35, -35.84, -4.0), (-20.48, -36.09, -4.0), (-14.47, -37.93, -4.0), (-14.64, -38.05, -4.0), (10.82, -6.781, -4.0), (10.73, -6.674, -4.0), (-14.89, -38.18, -4.0), (-15.02, -38.23, -4.0), (11.4, -19.7, -4.0), (16.98, -36.09, -4.0), (16.68, -4.619, -4.0), (-20.42, -4.961, -4.0), (-20.35, -4.84, -4.0), (16.98, -5.088, -4.0), (10.92, -4.52, -4.0), (10.52, -37.31, -4.0), (-7.433, -10.39, -4.0), (10.69, -6.618, -4.0), (-13.97, -5.219, -4.0), (-20.53, -36.22, -4.0), (-13.92, -36.98, -4.0), (-13.91, -36.91, -4.0), (-20.27, -6.674, -4.0), (-19.61, -7.178, -4.0), (10.97, -37.93, -4.0), (-13.92, -5.422, -4.0), (-19.92, -35.39, -4.0), (8.479, -28.97, -4.0), (-14.42, -37.88, -4.0), (-14.32, -35.62, -4.0), (10.41, -36.56, -4.0), (-19.97, -37.97, -4.0), (10.58, -4.961, -4.0), (10.55, -5.024, -4.0), (-13.9, -5.7, -4.0), (-20.31, -4.782, -4.0), (10.52, -5.088, -4.0), (-13.46, -15.45, -4.0), (10.42, -36.42, -4.0), (-11.98, -28.97, -4.0), (10.92, -37.88, -4.0), (-20.58, -36.42, -4.0), (16.98, -6.312, -4.0)], [], [(232, 235, 581, 448), (199, 135, 394, 505), (228, 258, 679, 680), (305, 306, 694, 671), (243, 242, 527, 513), (70, 69, 429, 372), (21, 274, 275, 260, 236, 44, 256, 255, 162, 233, 164, 254, 251, 109, 6, 314, 315, 225, 151, 172, 57, 167, 121, 250, 64, 252, 253, 165, 166, 131, 132, 230, 229, 161, 178, 138, 0, 137, 307, 15, 211, 27, 126, 180, 207, 206, 182, 18, 17, 326, 325, 280, 185, 74, 304, 303, 339, 35, 52, 10, 11, 340, 341, 97, 51, 342, 50, 49, 48, 9, 47, 348, 46, 45, 294, 295, 220, 257, 258, 228, 227, 77, 300, 100, 30, 259), (218, 216, 672, 470), (230, 132, 636, 699), (294, 45, 595, 594), (170, 125, 504, 503), (141, 142, 226, 266, 271, 270, 58, 88, 72, 73, 56, 302, 268, 133, 134, 219, 63, 99, 69, 70, 122, 246, 231, 244, 308, 3, 310, 309, 213, 214, 212, 127, 125, 170, 238, 93, 7, 350, 61, 2, 110, 297, 296, 203, 103, 92, 68, 66, 106, 26, 14, 313, 234, 124, 239, 312, 311, 240, 169, 241, 242, 243, 245), (21, 209, 156, 347, 336, 277, 113, 111, 160, 159, 128, 179, 293, 292, 177, 345, 346, 344, 343, 130, 39, 28, 291, 290, 176, 95, 175, 210, 208, 289, 288, 337, 54, 287, 53, 174, 338, 339, 303, 350, 7, 67, 235, 232, 107, 306, 305, 38, 23, 24, 328, 173, 4, 5, 8, 145, 20, 25, 298, 152, 269, 62, 224, 13, 331, 330, 272, 181, 146, 108, 115, 117, 120, 118, 273, 223, 282, 271, 266, 267, 317, 84, 83, 265, 264, 263, 262, 43, 22, 335, 334, 155, 157, 149, 40, 136, 261, 102, 87, 274), (26, 106, 129, 86, 114, 198, 119, 116, 304, 74, 324, 188, 104, 189, 85, 299, 284, 283, 190, 34, 323, 59, 191, 192, 193, 98, 96, 279, 195, 197, 1, 247, 91, 276, 123, 140, 321, 201, 278, 215, 139, 202, 204, 320, 205, 332, 333, 41), (225, 315, 71, 105, 249, 329, 163, 19, 1, 197, 33, 42, 135, 199, 200, 90, 89, 148, 147, 158, 65, 248), (183, 75, 221, 349, 112, 81, 168, 216, 218, 171, 187, 186, 184, 286, 285, 150, 143, 281, 327), (319, 318, 237, 153, 154, 217, 78, 79, 29, 94, 144, 60, 61, 350, 222, 101, 316), (221, 222, 350, 349), (31, 32, 76, 301, 82, 36, 37, 55, 80, 112, 304, 116, 196, 194, 322, 16, 12), (349, 304, 112), (435, 614, 639, 640, 603, 602, 630, 436, 437, 505, 394, 393, 400, 399, 455, 472, 473, 686, 469, 468, 655, 461), (356, 369, 443, 403, 404, 592, 641, 680, 679, 587, 539, 538, 594, 595, 627, 626, 687, 661, 662, 665, 666, 652, 653, 511, 512, 605, 604, 520, 521, 690, 601, 450, 593, 634, 621, 620, 551, 368, 367, 459, 458, 506, 582, 542, 519, 518, 541, 585, 586, 452, 451, 358, 357, 598, 683, 699, 636, 447, 446, 674, 354, 353, 402, 401, 597, 689, 697, 370, 371, 435, 461, 650, 385, 386, 387, 629, 618, 617, 351, 352, 574, 573, 509, 510, 613, 355), (376, 649, 445, 444, 359, 569, 589, 695, 692, 691, 438, 439, 673, 635, 528, 529, 377), (567, 360, 359, 444), (360, 607, 593), (563, 522, 523, 611, 577, 414, 413, 628, 667, 619, 616, 615, 364, 363, 409, 410, 524, 456, 455, 399, 543, 454, 453, 462, 463, 486, 485, 540, 560, 559, 668, 496, 495, 500, 499, 576, 549, 550, 643, 634, 593, 423, 536, 537, 658, 530, 374, 375), (675, 514, 513, 527, 526, 580, 494, 482, 481, 566, 392, 391, 508, 507, 563, 375, 533, 663, 664, 676, 625, 428, 427, 467, 466, 569, 359, 430, 457, 460, 503, 504, 623, 622, 583, 501, 502, 465, 464, 570, 474, 475, 525, 373, 372, 429, 406, 405, 677, 684, 693, 419, 420, 565, 564, 434, 433, 656, 411, 412, 544, 408, 407), (493, 492, 517, 483, 484, 424, 423, 593, 607, 606, 516, 515, 701, 557, 556, 575, 588), (356, 355, 381, 380, 384, 698, 476, 361, 362, 610, 579, 578, 415, 416, 624, 417, 418, 648, 647, 696, 631, 545, 544, 412, 425, 426, 548, 390, 388, 389, 555, 651, 608, 609, 596, 552, 478, 477, 612, 682, 535, 534, 558, 681, 532, 531, 396, 395, 498, 487, 366, 365, 432, 670, 671, 694, 449, 448, 581, 431, 430, 359, 450, 601, 546, 547, 571, 591, 590, 383, 382, 642, 700, 678, 660, 659, 637, 489, 488, 562, 561, 685, 600, 599, 654, 646, 554, 553, 584, 638, 398, 397, 379, 378, 441, 442, 422, 421, 688, 440), (644, 645, 632, 633, 657, 497, 479, 480, 669, 572, 471, 470, 672, 491, 490, 607, 360, 567, 568), (255, 256, 574, 352), (78, 217, 673, 439), (222, 221, 567, 444), (307, 137, 452, 586), (280, 325, 551, 620), (258, 257, 587, 679), (48, 49, 665, 662), (108, 146, 608, 651), (241, 169, 580, 526), (329, 249, 469, 686), (190, 283, 496, 668), (32, 31, 493, 588), (298, 25, 681, 558), (272, 330, 552, 596), (224, 62, 682, 612), (347, 156, 688, 421), (250, 121, 597, 401), (208, 210, 678, 700), (197, 195, 543, 399), (267, 266, 544, 545), (308, 244, 474, 570), (50, 342, 652, 666), (12, 16, 517, 492), (327, 281, 632, 645), (338, 174, 547, 546), (178, 161, 598, 357), (95, 176, 637, 659), (46, 348, 626, 627), (201, 321, 364, 615), (223, 273, 548, 426), (227, 228, 680, 641), (275, 274, 355, 613), (104, 188, 550, 549), (161, 229, 683, 598), (182, 206, 506, 458), (162, 255, 352, 351), (229, 230, 699, 683), (219, 134, 684, 677), (313, 14, 507, 508), (2, 61, 569, 466), (142, 141, 675, 407), (14, 26, 563, 507), (236, 260, 510, 509), (325, 326, 368, 551), (130, 343, 600, 685), (204, 202, 628, 413), (253, 252, 353, 354), (343, 344, 599, 600), (330, 331, 478, 552), (163, 329, 686, 473), (181, 272, 596, 609), (233, 162, 351, 617), (177, 292, 553, 554), (295, 294, 594, 538), (251, 254, 629, 387), (117, 115, 555, 389), (139, 215, 619, 667), (274, 87, 381, 355), (82, 301, 556, 557), (97, 341, 512, 511), (339, 338, 546, 601), (152, 298, 558, 534), (348, 47, 687, 626), (323, 34, 559, 560), (245, 243, 513, 514), (138, 178, 357, 358), (165, 253, 354, 674), (28, 39, 561, 562), (55, 37, 515, 516), (67, 7, 430, 431), (148, 89, 630, 602), (349, 350, 359, 360), (125, 127, 623, 504), (26, 41, 522, 563), (53, 287, 591, 571), (71, 315, 461, 655), (149, 157, 362, 361), (156, 209, 440, 688), (44, 236, 509, 573), (289, 208, 700, 642), (56, 73, 564, 565), (25, 20, 532, 681), (16, 322, 483, 517), (88, 58, 656, 433), (200, 199, 505, 437), (324, 74, 634, 643), (239, 124, 392, 566), (121, 167, 689, 597), (126, 27, 518, 519), (317, 267, 545, 631), (321, 140, 363, 364), (147, 148, 602, 603), (35, 339, 601, 690), (281, 143, 633, 632), (221, 75, 568, 567), (10, 52, 521, 520), (143, 150, 657, 633), (24, 23, 432, 365), (111, 113, 441, 378), (94, 29, 691, 692), (41, 333, 523, 522), (72, 88, 433, 434), (74, 185, 621, 634), (328, 24, 365, 366), (91, 247, 456, 524), (154, 153, 528, 635), (133, 268, 419, 693), (151, 225, 435, 371), (326, 17, 367, 368), (340, 11, 604, 605), (23, 38, 670, 432), (246, 122, 373, 525), (90, 200, 437, 436), (21, 259, 369, 356), (112, 80, 606, 607), (306, 107, 449, 694), (242, 241, 526, 527), (79, 78, 439, 438), (29, 79, 438, 691), (209, 21, 356, 440), (172, 151, 371, 370), (344, 346, 654, 599), (291, 28, 562, 488), (158, 147, 603, 640), (132, 131, 447, 636), (39, 130, 685, 561), (153, 237, 529, 528), (122, 70, 372, 373), (264, 265, 648, 418), (176, 290, 489, 637), (81, 112, 607, 490), (62, 269, 535, 682), (293, 179, 638, 584), (129, 106, 375, 374), (83, 84, 696, 647), (86, 129, 374, 530), (194, 196, 424, 484), (318, 319, 376, 377), (73, 72, 434, 564), (65, 158, 640, 639), (146, 181, 609, 608), (37, 36, 701, 515), (20, 145, 531, 532), (114, 86, 530, 658), (266, 226, 408, 544), (11, 10, 520, 604), (3, 308, 570, 464), (106, 66, 533, 375), (77, 227, 641, 592), (160, 111, 378, 379), (157, 155, 610, 362), (174, 53, 571, 547), (269, 152, 534, 535), (312, 239, 566, 481), (175, 95, 659, 660), (113, 277, 442, 441), (335, 22, 415, 578), (273, 118, 390, 548), (187, 171, 471, 572), (271, 282, 425, 412), (207, 180, 542, 582), (30, 100, 403, 443), (284, 299, 500, 495), (332, 205, 577, 611), (89, 90, 436, 630), (256, 44, 573, 574), (101, 222, 444, 445), (288, 289, 642, 382), (144, 94, 692, 695), (131, 166, 446, 447), (13, 224, 612, 477), (36, 82, 557, 701), (9, 48, 662, 661), (260, 275, 613, 510), (68, 92, 664, 663), (225, 248, 614, 435), (103, 203, 625, 676), (0, 138, 358, 451), (107, 232, 448, 449), (277, 336, 422, 442), (188, 324, 643, 550), (278, 201, 615, 616), (248, 65, 639, 614), (183, 327, 645, 644), (87, 102, 380, 381), (49, 50, 666, 665), (145, 8, 396, 531), (337, 288, 382, 383), (159, 160, 379, 397), (350, 303, 450, 359), (345, 177, 554, 646), (137, 0, 451, 452), (265, 83, 647, 648), (102, 261, 384, 380), (234, 313, 508, 391), (316, 101, 445, 649), (6, 109, 386, 385), (58, 270, 411, 656), (202, 139, 667, 628), (279, 96, 453, 454), (193, 192, 486, 463), (109, 251, 387, 386), (59, 323, 560, 540), (252, 64, 402, 353), (247, 1, 455, 456), (45, 46, 627, 595), (164, 233, 617, 618), (34, 190, 668, 559), (186, 187, 572, 669), (7, 93, 457, 430), (315, 314, 650, 461), (120, 117, 389, 388), (215, 278, 616, 619), (1, 19, 472, 455), (38, 305, 671, 670), (42, 33, 400, 393), (189, 104, 549, 576), (118, 120, 388, 390), (185, 280, 620, 621), (54, 337, 383, 590), (319, 316, 649, 376), (195, 279, 454, 543), (18, 182, 458, 459), (116, 119, 536, 423), (134, 133, 693, 684), (119, 198, 537, 536), (43, 262, 624, 416), (93, 238, 460, 457), (124, 234, 391, 392), (115, 108, 651, 555), (105, 71, 655, 468), (254, 164, 618, 629), (135, 42, 393, 394), (75, 183, 644, 568), (155, 334, 579, 610), (8, 5, 395, 396), (127, 212, 622, 623), (69, 99, 406, 429), (66, 68, 663, 533), (98, 193, 463, 462), (216, 168, 491, 672), (310, 3, 464, 465), (128, 159, 397, 398), (211, 15, 585, 541), (276, 91, 524, 410), (110, 2, 466, 467), (262, 263, 417, 624), (249, 105, 468, 469), (80, 55, 516, 606), (52, 35, 690, 521), (171, 218, 470, 471), (237, 318, 377, 529), (47, 9, 661, 687), (342, 51, 653, 652), (203, 296, 428, 625), (19, 163, 473, 472), (302, 56, 565, 420), (301, 76, 575, 556), (244, 231, 475, 474), (85, 189, 576, 499), (40, 149, 361, 476), (205, 320, 414, 577), (331, 13, 477, 478), (346, 345, 646, 654), (17, 18, 459, 367), (314, 6, 385, 650), (286, 184, 480, 479), (33, 197, 399, 400), (334, 335, 578, 579), (64, 250, 401, 402), (169, 240, 494, 580), (179, 128, 398, 638), (311, 312, 481, 482), (238, 170, 503, 460), (220, 295, 538, 539), (322, 194, 484, 483), (100, 300, 404, 403), (192, 191, 485, 486), (99, 63, 405, 406), (235, 67, 431, 581), (259, 30, 443, 369), (173, 328, 366, 487), (226, 142, 407, 408), (191, 59, 540, 485), (290, 291, 488, 489), (123, 276, 410, 409), (57, 172, 370, 697), (206, 207, 582, 506), (51, 97, 511, 653), (168, 81, 490, 491), (270, 271, 412, 411), (214, 213, 501, 583), (333, 332, 611, 523), (217, 154, 635, 673), (31, 12, 492, 493), (341, 340, 605, 512), (292, 293, 584, 553), (84, 317, 631, 696), (320, 204, 413, 414), (15, 307, 586, 585), (231, 246, 525, 475), (240, 311, 482, 494), (22, 43, 416, 415), (257, 220, 539, 587), (150, 285, 497, 657), (263, 264, 418, 417), (76, 32, 588, 575), (167, 57, 697, 689), (27, 211, 541, 518), (283, 284, 495, 496), (4, 173, 487, 498), (180, 126, 519, 542), (166, 165, 674, 446), (285, 286, 479, 497), (268, 302, 420, 419), (61, 60, 589, 569), (136, 40, 476, 698), (141, 245, 514, 675), (5, 4, 498, 395), (140, 123, 409, 363), (287, 54, 590, 591), (96, 98, 462, 453), (198, 114, 658, 537), (299, 85, 499, 500), (336, 347, 421, 422), (300, 77, 592, 404), (297, 110, 467, 427), (92, 103, 676, 664), (196, 116, 423, 424), (303, 304, 593, 450), (261, 136, 698, 384), (63, 219, 677, 405), (213, 309, 502, 501), (282, 223, 426, 425), (212, 214, 583, 622), (210, 175, 660, 678), (296, 297, 427, 428), (309, 310, 465, 502), (184, 186, 669, 480), (304, 349, 360, 593), (60, 144, 695, 589)])
me_simple_nema17_mount2020_m5_holes_nema_17___2020_mounting_bracke.update()

# ---- objects
ob_jig_plate = bpy.data.objects.new('jig-plate', me_untitled_cube_001)
ob_cover_plate = bpy.data.objects.new('cover-plate', me_cube)
ob_cylinder = bpy.data.objects.new('Cylinder', me_cylinder_001)
ob_cylinder_001 = bpy.data.objects.new('Cylinder.001', me_cylinder_001)
ob_cylinder_002 = bpy.data.objects.new('Cylinder.002', me_cylinder_001)
ob_cylinder_003 = bpy.data.objects.new('Cylinder.003', me_cylinder_001)
ob_simple_nema17_mount2020_m5_holes_nema_17___2020_mounting_bracke = bpy.data.objects.new('simple_nema17_mount2020_M5_holes-Nema_17_-_2020_mounting_bracke', me_simple_nema17_mount2020_m5_holes_nema_17___2020_mounting_bracke)
ob_test_jig_1_2mm = bpy.data.objects.new('test_jig_1_2mm', me_untitled_cube_001)

# ---- transforms, parenting, visibility, modifiers, constraints
ob_jig_plate.location = (0.0, -26.07, 0.0)
ob_jig_plate.rotation_euler = (1.571, -0.0, 0.0)
ob_cover_plate.location = (-62.47, 14.27, 2.469)
ob_cylinder.location = (4.134, -12.44, 5.139)
ob_cylinder_001.location = (-14.39, -12.44, 5.139)
ob_cylinder_002.location = (4.134, -28.59, 5.139)
ob_cylinder_003.location = (-14.39, -28.59, 5.139)
ob_simple_nema17_mount2020_m5_holes_nema_17___2020_mounting_bracke.location = (-106.4, 1.653, 0.1156)
ob_simple_nema17_mount2020_m5_holes_nema_17___2020_mounting_bracke.rotation_euler = (3.142, -1.571, 0.0)
ob_test_jig_1_2mm.location = (-44.27, -26.07, 0.0)
ob_test_jig_1_2mm.rotation_euler = (1.571, -0.0, 0.0)

# ---- collection membership
col_collection.objects.link(ob_jig_plate)
col_collection.objects.link(ob_cover_plate)
col_collection.objects.link(ob_cylinder)
col_collection.objects.link(ob_cylinder_001)
col_collection.objects.link(ob_cylinder_002)
col_collection.objects.link(ob_cylinder_003)
col_collection.objects.link(ob_simple_nema17_mount2020_m5_holes_nema_17___2020_mounting_bracke)
col_collection.objects.link(ob_test_jig_1_2mm)

# ---- scene / render settings (as saved in the file)
scene.frame_start = 1; scene.frame_end = 250; scene.frame_set(1)
scene.render.engine = 'BLENDER_EEVEE_NEXT'
scene.cycles.sampling_pattern = 'TABULATED_SOBOL'
scene.cycles.use_light_tree = False
scene.view_settings.view_transform = 'Filmic'
scene.unit_settings.scale_length = 0.001
bpy.context.view_layer.update()

# ---- added for rendering (the .blend has no active camera and no usable light): camera, sun
cam_auto = bpy.data.cameras.new('AutoCamera')
cam_auto.lens = 50.0
cam_auto.sensor_width = 36.0
cam_auto.clip_end = 2427.03
ob_auto_camera = bpy.data.objects.new('AutoCamera', cam_auto)
scene.collection.objects.link(ob_auto_camera)
ob_auto_camera.location = (84.4628, -157.413, 110.75)
ob_auto_camera.rotation_euler = (1.09748, -7.21219e-08, 0.694738)
scene.camera = ob_auto_camera
light_auto_sun = bpy.data.lights.new('AutoSun', 'SUN')
light_auto_sun.energy = 3.0
light_auto_sun.angle = 0.0523599
ob_auto_sun = bpy.data.objects.new('AutoSun', light_auto_sun)
scene.collection.objects.link(ob_auto_sun)
ob_auto_sun.rotation_euler = (0.872665, 0.174533, 0.523599)
bpy.context.view_layer.update()
